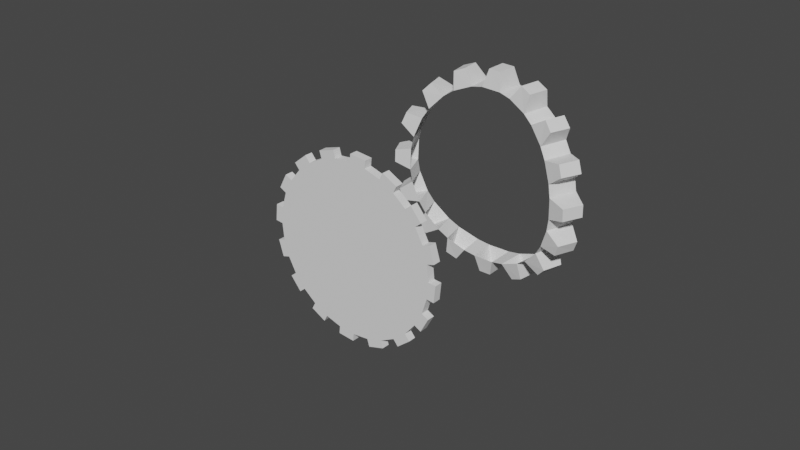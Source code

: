# Source: Zahnrad_def_anim_test.blend  (saved by Blender 3.0.42; exported with 4.5.12 LTS)
import bpy
from mathutils import Matrix  # noqa: F401  (used for matrix-valued properties, if any)

bpy.ops.wm.read_factory_settings(use_empty=True)
scene = bpy.context.scene
scene.name = 'Scene'

# ---- collections
col_collection = bpy.data.collections.new('Collection'); scene.collection.children.link(col_collection)
col_collection_2 = bpy.data.collections.new('Collection 2'); scene.collection.children.link(col_collection_2)

# ---- node groups
ng_auto_smooth = bpy.data.node_groups.new('Auto Smooth', 'GeometryNodeTree')
_s = ng_auto_smooth.interface.new_socket(name='Geometry', in_out='OUTPUT', socket_type='NodeSocketGeometry')
_s = ng_auto_smooth.interface.new_socket(name='Geometry', in_out='INPUT', socket_type='NodeSocketGeometry')
_s = ng_auto_smooth.interface.new_socket(name='Angle', in_out='INPUT', socket_type='NodeSocketFloat')
_s.subtype = 'ANGLE'
_s.min_value = 0.0
_s.max_value = 3.142
ng_auto_smooth.is_modifier = True
_N = ng_auto_smooth.nodes; _L = ng_auto_smooth.links
n0 = _N.new('NodeGroupOutput'); n0.name = 'Group Output'; n0.location = (480, -100)
n1 = _N.new('NodeGroupInput'); n1.name = 'Group Input'; n1.location = (-420, -300)
n2 = _N.new('NodeGroupInput'); n2.name = 'Group Input.001'; n2.location = (-60, -100)
n3 = _N.new('GeometryNodeSetShadeSmooth'); n3.name = 'Set Shade Smooth'; n3.location = (120, -100)
n3.domain = 'EDGE'
n4 = _N.new('GeometryNodeSetShadeSmooth'); n4.name = 'Set Shade Smooth.001'; n4.location = (300, -100)
n5 = _N.new('GeometryNodeInputMeshEdgeAngle'); n5.name = 'Edge Angle'; n5.location = (-420, -220)
n6 = _N.new('GeometryNodeInputEdgeSmooth'); n6.name = 'Is Edge Smooth'; n6.location = (-60, -160)
n7 = _N.new('GeometryNodeInputShadeSmooth'); n7.name = 'Is Face Smooth'; n7.location = (-240, -340)
n8 = _N.new('FunctionNodeBooleanMath'); n8.name = 'Boolean Math'; n8.location = (-60, -220)
n9 = _N.new('FunctionNodeCompare'); n9.name = 'Compare'; n9.location = (-240, -180)
n9.operation = 'LESS_EQUAL'
_L.new(n5.outputs[0], n9.inputs[0])
_L.new(n4.outputs[0], n0.inputs[0])
_L.new(n1.outputs[1], n9.inputs[1])
_L.new(n9.outputs[0], n8.inputs[0])
_L.new(n7.outputs[0], n8.inputs[1])
_L.new(n2.outputs[0], n3.inputs[0])
_L.new(n6.outputs[0], n3.inputs[1])
_L.new(n3.outputs[0], n4.inputs[0])
_L.new(n8.outputs[0], n3.inputs[2])
n0.is_active_output = True

# ---- world
world_world = bpy.data.worlds.new('World'); scene.world = world_world
world_world.use_nodes = True; world_world.node_tree.nodes.clear()
_N = world_world.node_tree.nodes; _L = world_world.node_tree.links
n0 = _N.new('ShaderNodeOutputWorld'); n0.name = 'World Output'; n0.location = (300, 300)
n1 = _N.new('ShaderNodeBackground'); n1.name = 'Background'; n1.location = (10, 300)
n1.inputs[0].default_value = (0.05088, 0.05088, 0.05088, 1.0)
_L.new(n1.outputs[0], n0.inputs[0])
n0.is_active_output = True
world_world.color = (0.05088, 0.05088, 0.05088)
world_world.use_sun_shadow = False
world_world.sun_shadow_jitter_overblur = 0.0

# ---- meshes
me_cylinder = bpy.data.meshes.new('Cylinder')
me_cylinder.from_pydata([(-8.502e-08, 2.588, -2.588), (-8.502e-08, 2.588, 2.588), (0.5048, 2.538, -2.588), (0.5048, 2.538, 2.588), (0.9902, 2.391, -2.588), (0.9902, 2.391, 2.588), (1.438, 2.152, -2.588), (1.438, 2.152, 2.588), (1.83, 1.83, -2.588), (1.83, 1.83, 2.588), (2.152, 1.438, -2.588), (2.152, 1.438, 2.588), (2.391, 0.9902, -2.588), (2.391, 0.9902, 2.588), (2.538, 0.5048, -2.588), (2.538, 0.5048, 2.588), (2.588, -3.103e-07, -2.588), (2.588, -3.103e-07, 2.588), (2.538, -0.5048, -2.588), (2.538, -0.5048, 2.588), (2.391, -0.9902, -2.588), (2.391, -0.9902, 2.588), (2.152, -1.438, -2.588), (2.152, -1.438, 2.588), (1.83, -1.83, -2.588), (1.83, -1.83, 2.588), (1.438, -2.152, -2.588), (1.438, -2.152, 2.588), (0.9902, -2.391, -2.588), (0.9902, -2.391, 2.588), (0.5048, -2.538, -2.588), (0.5048, -2.538, 2.588), (-9.282e-07, -2.588, -2.588), (-9.282e-07, -2.588, 2.588), (-0.5048, -2.538, -2.588), (-0.5048, -2.538, 2.588), (-0.9902, -2.391, -2.588), (-0.9902, -2.391, 2.588), (-1.438, -2.152, -2.588), (-1.438, -2.152, 2.588), (-1.83, -1.83, -2.588), (-1.83, -1.83, 2.588), (-2.152, -1.438, -2.588), (-2.152, -1.438, 2.588), (-2.391, -0.9902, -2.588), (-2.391, -0.9902, 2.588), (-2.538, -0.5048, -2.588), (-2.538, -0.5048, 2.588), (-2.588, 1.993e-06, -2.588), (-2.588, 1.993e-06, 2.588), (-2.538, 0.5048, -2.588), (-2.538, 0.5048, 2.588), (-2.391, 0.9902, -2.588), (-2.391, 0.9902, 2.588), (-2.152, 1.438, -2.588), (-2.152, 1.438, 2.588), (-1.83, 1.83, -2.588), (-1.83, 1.83, 2.588), (-1.438, 2.152, -2.588), (-1.438, 2.152, 2.588), (-0.9902, 2.391, -2.588), (-0.9902, 2.391, 2.588), (-0.5048, 2.538, -2.588), (-0.5048, 2.538, 2.588)], [], [(0, 1, 3, 2), (2, 3, 5, 4), (4, 5, 7, 6), (6, 7, 9, 8), (8, 9, 11, 10), (10, 11, 13, 12), (12, 13, 15, 14), (14, 15, 17, 16), (16, 17, 19, 18), (18, 19, 21, 20), (20, 21, 23, 22), (22, 23, 25, 24), (24, 25, 27, 26), (26, 27, 29, 28), (28, 29, 31, 30), (30, 31, 33, 32), (32, 33, 35, 34), (34, 35, 37, 36), (36, 37, 39, 38), (38, 39, 41, 40), (40, 41, 43, 42), (42, 43, 45, 44), (44, 45, 47, 46), (46, 47, 49, 48), (48, 49, 51, 50), (50, 51, 53, 52), (52, 53, 55, 54), (54, 55, 57, 56), (56, 57, 59, 58), (58, 59, 61, 60), (60, 61, 63, 62), (62, 63, 1, 0)])
me_cylinder.polygons.foreach_set('use_smooth', [True] * 32)
_uv = me_cylinder.uv_layers.new(name='UVMap')
_uv.uv.foreach_set('vector', [1.0, 0.5, 1.0, 1.0, 0.9688, 1.0, 0.9688, 0.5, 0.9688, 0.5, 0.9688, 1.0, 0.9375, 1.0, 0.9375, 0.5, 0.9375, 0.5, 0.9375, 1.0, 0.9062, 1.0, 0.9062, 0.5, 0.9062, 0.5, 0.9062, 1.0, 0.875, 1.0, 0.875, 0.5, 0.875, 0.5, 0.875, 1.0, 0.8438, 1.0, 0.8438, 0.5, 0.8438, 0.5, 0.8438, 1.0, 0.8125, 1.0, 0.8125, 0.5, 0.8125, 0.5, 0.8125, 1.0, 0.7812, 1.0, 0.7812, 0.5, 0.7812, 0.5, 0.7812, 1.0, 0.75, 1.0, 0.75, 0.5, 0.75, 0.5, 0.75, 1.0, 0.7188, 1.0, 0.7188, 0.5, 0.7188, 0.5, 0.7188, 1.0, 0.6875, 1.0, 0.6875, 0.5, 0.6875, 0.5, 0.6875, 1.0, 0.6562, 1.0, 0.6562, 0.5, 0.6562, 0.5, 0.6562, 1.0, 0.625, 1.0, 0.625, 0.5, 0.625, 0.5, 0.625, 1.0, 0.5938, 1.0, 0.5938, 0.5, 0.5938, 0.5, 0.5938, 1.0, 0.5625, 1.0, 0.5625, 0.5, 0.5625, 0.5, 0.5625, 1.0, 0.5312, 1.0, 0.5312, 0.5, 0.5312, 0.5, 0.5312, 1.0, 0.5, 1.0, 0.5, 0.5, 0.5, 0.5, 0.5, 1.0, 0.4688, 1.0, 0.4688, 0.5, 0.4688, 0.5, 0.4688, 1.0, 0.4375, 1.0, 0.4375, 0.5, 0.4375, 0.5, 0.4375, 1.0, 0.4062, 1.0, 0.4062, 0.5, 0.4062, 0.5, 0.4062, 1.0, 0.375, 1.0, 0.375, 0.5, 0.375, 0.5, 0.375, 1.0, 0.3438, 1.0, 0.3438, 0.5, 0.3438, 0.5, 0.3438, 1.0, 0.3125, 1.0, 0.3125, 0.5, 0.3125, 0.5, 0.3125, 1.0, 0.2812, 1.0, 0.2812, 0.5, 0.2812, 0.5, 0.2812, 1.0, 0.25, 1.0, 0.25, 0.5, 0.25, 0.5, 0.25, 1.0, 0.2188, 1.0, 0.2188, 0.5, 0.2188, 0.5, 0.2188, 1.0, 0.1875, 1.0, 0.1875, 0.5, 0.1875, 0.5, 0.1875, 1.0, 0.1562, 1.0, 0.1562, 0.5, 0.1562, 0.5, 0.1562, 1.0, 0.125, 1.0, 0.125, 0.5, 0.125, 0.5, 0.125, 1.0, 0.09375, 1.0, 0.09375, 0.5, 0.09375, 0.5, 0.09375, 1.0, 0.0625, 1.0, 0.0625, 0.5, 0.0625, 0.5, 0.0625, 1.0, 0.03125, 1.0, 0.03125, 0.5, 0.03125, 0.5, 0.03125, 1.0, 0.0, 1.0, 0.0, 0.5])
me_cylinder.use_remesh_fix_poles = True
me_cylinder.use_remesh_preserve_attributes = False
me_cylinder.use_mirror_vertex_groups = False
me_cylinder.update()
me_circle = bpy.data.meshes.new('Circle')
me_circle.from_pydata([(-1.299e-08, -0.004197, 0.9106), (-0.1777, -0.004197, 0.8931), (-0.3485, -0.004197, 0.8413), (-0.5059, -0.004197, 0.7571), (-0.6439, -0.004197, 0.6439), (-0.7571, -0.004197, 0.5059), (-0.8413, -0.004197, 0.3485), (-0.8931, -0.004197, 0.1776), (-0.8931, -0.004197, -0.1777), (-0.8413, -0.004197, -0.3485), (-0.7571, -0.004197, -0.5059), (-0.6439, -0.004197, -0.6439), (-0.5059, -0.004197, -0.7571), (-0.3485, -0.004197, -0.8413), (-0.1776, -0.004197, -0.8931), (2.837e-07, -0.004197, -0.9106), (0.1777, -0.004197, -0.8931), (0.3485, -0.004197, -0.8413), (0.6439, -0.004197, -0.6439), (0.7571, -0.004197, -0.5059), (0.8931, -0.004197, 0.1777), (0.8413, -0.004197, 0.3485), (0.7571, -0.004197, 0.5059), (0.6439, -0.004197, 0.6439), (0.5059, -0.004197, 0.7571), (0.3485, -0.004197, 0.8413), (0.1776, -0.004197, 0.8931), (-0.1777, -0.0897, 0.8931), (-1.299e-08, -0.0897, 0.9106), (-0.3485, -0.0897, 0.8413), (-0.5059, -0.0897, 0.7571), (-0.6439, -0.0897, 0.6439), (-0.7571, -0.0897, 0.5059), (-0.8413, -0.0897, 0.3485), (-0.8931, -0.0897, 0.1776), (-0.9106, -0.0897, -1.852e-07), (-0.6439, -0.0897, -0.6439), (-0.5059, -0.0897, -0.7571), (-0.3485, -0.0897, -0.8413), (0.5059, -0.004197, -0.7571), (0.3485, -0.0897, -0.8413), (0.5059, -0.0897, -0.7571), (0.6439, -0.0897, -0.6439), (-0.9106, -0.004197, -1.852e-07), (0.8931, -0.0897, 0.1777), (0.8413, -0.0897, 0.3485), (0.7571, -0.0897, 0.5059), (0.6439, -0.0897, 0.6439), (0.5059, -0.0897, 0.7571), (0.3485, -0.0897, 0.8413), (0.1776, -0.0897, 0.8931), (-0.3719, -0.004197, 0.9185), (-0.2011, -0.004197, 0.9703), (-0.6951, -0.004197, 0.7063), (-0.5571, -0.004197, 0.8195), (-0.9125, -0.004197, 0.3865), (-0.8283, -0.004197, 0.5439), (-0.9909, -0.004197, 0.00791), (-0.9734, -0.004197, 0.1856), (-0.9185, -0.004197, -0.3719), (-0.9703, -0.004197, -0.2011), (-0.7063, -0.004197, -0.6951), (-0.8195, -0.004197, -0.5571), (-0.3865, -0.004197, -0.9125), (-0.5439, -0.004197, -0.8283), (-0.00791, -0.004197, -0.9909), (-0.1856, -0.004197, -0.9734), (0.3719, -0.004197, -0.9185), (0.2011, -0.004197, -0.9703), (0.6951, -0.004197, -0.7063), (0.5571, -0.004197, -0.8195), (0.9125, -0.004197, -0.3865), (0.8283, -0.004197, -0.5439), (0.9909, -0.004197, -0.00791), (0.9734, -0.004197, -0.1856), (0.9185, -0.004197, 0.3719), (0.9703, -0.004197, 0.2011), (0.7063, -0.004197, 0.6951), (0.8195, -0.004197, 0.5571), (0.3865, -0.004197, 0.9125), (0.5439, -0.004197, 0.8283), (0.007911, -0.004197, 0.9909), (0.1856, -0.004197, 0.9734), (-0.3719, -0.0897, 0.9185), (-0.2011, -0.0897, 0.9703), (-0.6951, -0.0897, 0.7063), (-0.5571, -0.0897, 0.8195), (-0.9125, -0.0897, 0.3865), (-0.8283, -0.0897, 0.5439), (-0.9909, -0.0897, 0.00791), (-0.9734, -0.0897, 0.1856), (-0.9185, -0.0897, -0.3719), (-0.9703, -0.0897, -0.2011), (-0.7063, -0.0897, -0.6951), (-0.8195, -0.0897, -0.5571), (-0.3865, -0.0897, -0.9125), (-0.5439, -0.0897, -0.8283), (-0.00791, -0.0897, -0.9909), (-0.1856, -0.0897, -0.9734), (0.3719, -0.0897, -0.9185), (0.2011, -0.0897, -0.9703), (0.6951, -0.0897, -0.7063), (0.5571, -0.0897, -0.8195), (0.9125, -0.0897, -0.3865), (0.8283, -0.0897, -0.5439), (0.9909, -0.0897, -0.00791), (0.9734, -0.0897, -0.1856), (0.9185, -0.0897, 0.3719), (0.9703, -0.0897, 0.2011), (0.7063, -0.0897, 0.6951), (0.8195, -0.0897, 0.5571), (0.3865, -0.0897, 0.9125), (0.5439, -0.0897, 0.8283), (0.007911, -0.0897, 0.9909), (0.1856, -0.0897, 0.9734), (-5.96e-08, -0.0897, 2.201e-07), (-0.1777, -0.0897, -0.8931), (-1.299e-08, -0.0897, -0.9106), (-0.7571, -0.0897, -0.5059), (-0.8413, -0.0897, -0.3485), (-0.8931, -0.0897, -0.1776), (0.9106, -0.0897, 1.863e-07), (0.8931, -0.0897, -0.1776), (0.8413, -0.0897, -0.3485), (0.7571, -0.0897, -0.5059), (0.1776, -0.0897, -0.8931), (-5.96e-08, -0.004197, 2.201e-07), (0.9106, -0.004197, 1.863e-07), (0.8931, -0.004197, -0.1776), (0.8413, -0.004197, -0.3485), (-5.96e-08, -0.04695, 2.201e-07), (0.3485, -0.04695, -0.8413), (-0.8413, -0.04695, 0.3485), (-0.7571, -0.04695, 0.5059), (0.6439, -0.04695, -0.6439), (-0.8931, -0.04695, 0.1776), (0.8931, -0.04695, 0.1777), (-0.6439, -0.04695, -0.6439), (0.8413, -0.04695, 0.3485), (-0.5059, -0.04695, -0.7571), (0.7571, -0.04695, 0.5059), (-0.3485, -0.04695, -0.8413), (-0.1777, -0.04695, 0.8931), (-1.299e-08, -0.04695, 0.9106), (0.6439, -0.04695, 0.6439), (-0.3485, -0.04695, 0.8413), (0.5059, -0.04695, 0.7571), (-0.5059, -0.04695, 0.7571), (0.3485, -0.04695, 0.8413), (-0.6439, -0.04695, 0.6439), (0.1776, -0.04695, 0.8931), (0.5571, -0.04695, -0.8195), (0.3719, -0.04695, -0.9185), (-0.9125, -0.04695, 0.3865), (-0.8283, -0.04695, 0.5439), (0.6951, -0.04695, -0.7063), (-0.9734, -0.04695, 0.1856), (0.8283, -0.04695, -0.5439), (-0.9909, -0.04695, 0.00791), (0.9125, -0.04695, -0.3865), (-0.9703, -0.04695, -0.2011), (0.9734, -0.04695, -0.1856), (-0.9185, -0.04695, -0.3719), (0.9909, -0.04695, -0.00791), (-0.8195, -0.04695, -0.5571), (0.9703, -0.04695, 0.2011), (-0.7063, -0.04695, -0.6951), (0.9185, -0.04695, 0.3719), (-0.5439, -0.04695, -0.8283), (0.8195, -0.04695, 0.5571), (-0.3865, -0.04695, -0.9125), (-0.2011, -0.04695, 0.9703), (0.007911, -0.04695, 0.9909), (0.7063, -0.04695, 0.6951), (-0.1856, -0.04695, -0.9734), (-0.3719, -0.04695, 0.9185), (0.5439, -0.04695, 0.8283), (-0.00791, -0.04695, -0.9909), (-0.5571, -0.04695, 0.8195), (0.3865, -0.04695, 0.9125), (0.2011, -0.04695, -0.9703), (-0.6951, -0.04695, 0.7063), (0.1856, -0.04695, 0.9734), (0.7571, -0.04695, -0.5059), (-0.8931, -0.04695, -0.1776), (-0.8413, -0.04695, -0.3485), (-0.7571, -0.04695, -0.5059), (-0.1777, -0.04695, -0.8931), (1.354e-07, -0.04695, -0.9106), (0.1776, -0.04695, -0.8931), (0.5059, -0.04695, -0.7571), (-0.9106, -0.04695, -1.852e-07), (0.8413, -0.04695, -0.3485), (0.8931, -0.04695, -0.1776), (0.9106, -0.04695, 1.863e-07), (0.08882, -0.004197, 0.9019), (0.08882, -0.0897, 0.9019), (0.09673, -0.004197, 0.9822), (0.09673, -0.0897, 0.9822), (0.09673, -0.04695, 0.9822), (0.4272, -0.004197, 0.7992), (0.4272, -0.0897, 0.7992), (0.4652, -0.004197, 0.8704), (0.4652, -0.0897, 0.8704), (0.4652, -0.04695, 0.8704), (0.7005, -0.004197, 0.5749), (0.7005, -0.0897, 0.5749), (0.7629, -0.004197, 0.6261), (0.7629, -0.0897, 0.6261), (0.7629, -0.04695, 0.6261), (0.8672, -0.004197, 0.2631), (0.8672, -0.0897, 0.2631), (0.9444, -0.004197, 0.2865), (0.9444, -0.0897, 0.2865), (0.9444, -0.04695, 0.2865), (0.9019, -0.004197, -0.08882), (0.9822, -0.004197, -0.09674), (0.9822, -0.0897, -0.09674), (0.9019, -0.0897, -0.08882), (0.9822, -0.04695, -0.09674), (0.8704, -0.004197, -0.4652), (0.8704, -0.0897, -0.4652), (0.7992, -0.0897, -0.4272), (0.7992, -0.004197, -0.4272), (0.8704, -0.04695, -0.4652), (0.5749, -0.0897, -0.7005), (0.6261, -0.004197, -0.7629), (0.6261, -0.0897, -0.7629), (0.5749, -0.004197, -0.7005), (0.6261, -0.04695, -0.7629), (0.2631, -0.004197, -0.8672), (0.2865, -0.004197, -0.9444), (0.2865, -0.0897, -0.9444), (0.2631, -0.0897, -0.8672), (0.2865, -0.04695, -0.9444), (-0.08882, -0.004197, -0.9019), (-0.09674, -0.004197, -0.9822), (-0.09674, -0.0897, -0.9822), (-0.08883, -0.0897, -0.9019), (-0.09674, -0.04695, -0.9822), (-0.4272, -0.004197, -0.7992), (-0.4272, -0.0897, -0.7992), (-0.4652, -0.004197, -0.8704), (-0.4652, -0.0897, -0.8704), (-0.4652, -0.04695, -0.8704), (-0.7005, -0.004197, -0.5749), (-0.7629, -0.004197, -0.6261), (-0.7629, -0.0897, -0.6261), (-0.7005, -0.0897, -0.5749), (-0.7629, -0.04695, -0.6261), (-0.8672, -0.004197, -0.2631), (-0.9444, -0.004197, -0.2865), (-0.9444, -0.0897, -0.2865), (-0.8672, -0.0897, -0.2631), (-0.9444, -0.04695, -0.2865), (-0.9019, -0.0897, 0.08882), (-0.9822, -0.004197, 0.09674), (-0.9822, -0.0897, 0.09674), (-0.9019, -0.004197, 0.08882), (-0.9822, -0.04695, 0.09674), (-0.7992, -0.004197, 0.4272), (-0.7992, -0.0897, 0.4272), (-0.8704, -0.004197, 0.4652), (-0.8704, -0.0897, 0.4652), (-0.8704, -0.04695, 0.4652), (-0.5749, -0.004197, 0.7005), (-0.5749, -0.0897, 0.7005), (-0.6261, -0.004197, 0.7629), (-0.6261, -0.0897, 0.7629), (-0.6261, -0.04695, 0.7629), (-0.2631, -0.004197, 0.8672), (-0.2631, -0.0897, 0.8672), (-0.2865, -0.004197, 0.9444), (-0.2865, -0.0897, 0.9444), (-0.2865, -0.04695, 0.9444)], [(130, 126), (115, 130)], [(34, 255, 35, 115), (33, 34, 115), (131, 190, 41, 40), (141, 38, 95, 170), (140, 22, 78, 169), (132, 135, 34, 33), (134, 183, 124, 42), (265, 4, 53, 267), (200, 25, 79, 202), (191, 184, 120, 35), (192, 193, 122, 123), (218, 122, 106, 217), (139, 12, 64, 168), (185, 186, 118, 119), (194, 136, 44, 121), (138, 45, 107, 167), (270, 2, 51, 272), (137, 139, 37, 36), (138, 140, 46, 45), (205, 23, 77, 207), (143, 142, 27, 28), (222, 124, 104, 221), (141, 187, 116, 38), (137, 36, 93, 166), (144, 146, 48, 47), (136, 20, 76, 165), (145, 147, 30, 29), (210, 21, 75, 212), (188, 189, 125, 117), (225, 41, 102, 227), (148, 150, 50, 49), (186, 10, 62, 164), (149, 133, 32, 31), (194, 121, 105, 163), (264, 153, 87, 263), (229, 155, 101, 227), (259, 158, 89, 257), (224, 159, 103, 221), (254, 162, 91, 252), (219, 163, 105, 217), (249, 166, 93, 247), (214, 167, 107, 213), (244, 170, 95, 243), (209, 173, 109, 208), (274, 175, 83, 273), (239, 177, 97, 237), (204, 179, 111, 203), (269, 181, 85, 268), (234, 152, 99, 232), (199, 172, 113, 198), (211, 44, 108, 213), (195, 0, 81, 197), (260, 6, 55, 262), (142, 1, 52, 171), (143, 28, 113, 172), (206, 46, 110, 208), (271, 27, 84, 273), (258, 43, 57, 256), (144, 47, 109, 173), (187, 14, 66, 174), (201, 48, 112, 203), (266, 30, 86, 268), (250, 9, 59, 251), (145, 29, 83, 175), (146, 24, 80, 176), (196, 50, 114, 198), (261, 32, 88, 263), (245, 11, 61, 246), (188, 117, 97, 177), (190, 39, 70, 151), (147, 3, 54, 178), (131, 40, 99, 152), (255, 34, 90, 257), (240, 13, 63, 242), (148, 49, 111, 179), (132, 33, 87, 153), (189, 16, 68, 180), (133, 5, 56, 154), (253, 120, 92, 252), (235, 15, 65, 236), (149, 31, 85, 181), (134, 42, 101, 155), (150, 26, 82, 182), (135, 7, 58, 156), (248, 118, 94, 247), (230, 17, 67, 231), (183, 19, 72, 157), (191, 35, 89, 158), (241, 37, 96, 243), (228, 18, 69, 226), (192, 123, 103, 159), (184, 8, 60, 160), (238, 116, 98, 237), (223, 129, 71, 220), (193, 128, 74, 161), (185, 119, 91, 162), (233, 125, 100, 232), (215, 127, 73, 216), (32, 261, 33, 115), (31, 32, 115), (30, 266, 31, 115), (29, 30, 115), (27, 271, 29, 115), (28, 27, 115), (50, 196, 28, 115), (49, 50, 115), (48, 201, 49, 115), (47, 48, 115), (46, 206, 47, 115), (45, 46, 115), (44, 211, 45, 115), (121, 44, 115), (120, 35, 115), (119, 253, 120, 115), (118, 119, 115), (36, 248, 118, 115), (37, 36, 115), (38, 241, 37, 115), (116, 38, 115), (117, 238, 116, 115), (125, 117, 115), (40, 233, 125, 115), (41, 40, 115), (42, 225, 41, 115), (124, 42, 115), (123, 222, 124, 115), (122, 123, 115), (121, 218, 122, 115), (7, 258, 43, 126), (6, 7, 126), (5, 260, 6, 126), (4, 5, 126), (3, 265, 4, 126), (2, 3, 126), (1, 270, 2, 126), (0, 1, 126), (26, 195, 0, 126), (25, 26, 126), (24, 200, 25, 126), (23, 24, 126), (22, 205, 23, 126), (21, 22, 126), (20, 210, 21, 126), (127, 20, 126), (8, 43, 126), (9, 250, 8, 126), (10, 9, 126), (11, 245, 10, 126), (12, 11, 126), (13, 240, 12, 126), (14, 13, 126), (15, 235, 14, 126), (16, 15, 126), (17, 230, 16, 126), (39, 17, 126), (18, 228, 39, 126), (19, 18, 126), (129, 223, 19, 126), (128, 129, 126), (127, 215, 128, 126), (9, 185, 162, 59), (122, 193, 161, 106), (120, 184, 160, 92), (129, 192, 159, 71), (43, 191, 158, 57), (124, 183, 157, 104), (34, 135, 156, 90), (50, 150, 182, 114), (18, 134, 155, 69), (4, 149, 181, 53), (32, 133, 154, 88), (125, 189, 180, 100), (6, 132, 153, 55), (25, 148, 179, 79), (17, 131, 152, 67), (30, 147, 178, 86), (41, 190, 151, 102), (15, 188, 177, 65), (48, 146, 176, 112), (2, 145, 175, 51), (116, 187, 174, 98), (23, 144, 173, 77), (0, 143, 172, 81), (27, 142, 171, 84), (197, 81, 172, 199), (231, 67, 152, 234), (267, 53, 181, 269), (202, 79, 179, 204), (236, 65, 177, 239), (272, 51, 175, 274), (207, 77, 173, 209), (242, 63, 170, 244), (212, 75, 167, 214), (246, 61, 166, 249), (216, 73, 163, 219), (251, 59, 162, 254), (220, 71, 159, 224), (256, 57, 158, 259), (226, 69, 155, 229), (262, 55, 153, 264), (127, 194, 163, 73), (4, 5, 133, 149), (118, 186, 164, 94), (25, 26, 150, 148), (15, 16, 189, 188), (2, 3, 147, 145), (44, 136, 165, 108), (23, 24, 146, 144), (11, 137, 166, 61), (13, 14, 187, 141), (0, 1, 142, 143), (21, 22, 140, 138), (11, 12, 139, 137), (21, 138, 167, 75), (127, 20, 136, 194), (9, 10, 186, 185), (37, 139, 168, 96), (129, 128, 193, 192), (43, 8, 184, 191), (18, 19, 183, 134), (6, 7, 135, 132), (46, 140, 169, 110), (13, 141, 170, 63), (17, 39, 190, 131), (82, 197, 199, 182), (28, 196, 198, 113), (26, 195, 197, 82), (182, 199, 198, 114), (80, 202, 204, 176), (49, 201, 203, 111), (176, 204, 203, 112), (24, 200, 202, 80), (78, 207, 209, 169), (47, 206, 208, 109), (169, 209, 208, 110), (22, 205, 207, 78), (76, 212, 214, 165), (45, 211, 213, 107), (165, 214, 213, 108), (20, 210, 212, 76), (74, 216, 219, 161), (128, 215, 216, 74), (161, 219, 217, 106), (121, 218, 217, 105), (72, 220, 224, 157), (19, 223, 220, 72), (157, 224, 221, 104), (123, 222, 221, 103), (70, 226, 229, 151), (39, 228, 226, 70), (151, 229, 227, 102), (42, 225, 227, 101), (68, 231, 234, 180), (40, 233, 232, 99), (16, 230, 231, 68), (180, 234, 232, 100), (66, 236, 239, 174), (117, 238, 237, 97), (14, 235, 236, 66), (174, 239, 237, 98), (64, 242, 244, 168), (38, 241, 243, 95), (12, 240, 242, 64), (168, 244, 243, 96), (62, 246, 249, 164), (36, 248, 247, 93), (10, 245, 246, 62), (164, 249, 247, 94), (60, 251, 254, 160), (119, 253, 252, 91), (8, 250, 251, 60), (160, 254, 252, 92), (58, 256, 259, 156), (35, 255, 257, 89), (7, 258, 256, 58), (156, 259, 257, 90), (56, 262, 264, 154), (33, 261, 263, 87), (5, 260, 262, 56), (154, 264, 263, 88), (54, 267, 269, 178), (31, 266, 268, 85), (178, 269, 268, 86), (3, 265, 267, 54), (52, 272, 274, 171), (29, 271, 273, 83), (171, 274, 273, 84), (1, 270, 272, 52)])
me_circle.polygons.foreach_set('use_smooth', [True] * 288)
_uv = me_circle.uv_layers.new(name='UVMap')
_uv.uv.foreach_set('vector', [0.0, 0.0, 0.0, 0.0, 0.0, 0.0, 0.0, 0.0, 0.0, 0.0, 0.0, 0.0, 0.0, 0.0, 0.0, 0.0, 0.0, 0.0, 0.0, 0.0, 0.0, 0.0, 0.0, 0.0, 0.0, 0.0, 0.0, 0.0, 0.0, 0.0, 0.0, 0.0, 0.0, 0.0, 0.0, 0.0, 0.0, 0.0, 0.0, 0.0, 0.0, 0.0, 0.0, 0.0, 0.0, 0.0, 0.0, 0.0, 0.0, 0.0, 0.0, 0.0, 0.0, 0.0, 0.0, 0.0, 0.0, 0.0, 0.0, 0.0, 0.0, 0.0, 0.0, 0.0, 0.0, 0.0, 0.0, 0.0, 0.0, 0.0, 0.0, 0.0, 0.0, 0.0, 0.0, 0.0, 0.0, 0.0, 0.0, 0.0, 0.0, 0.0, 0.0, 0.0, 0.0, 0.0, 0.0, 0.0, 0.0, 0.0, 0.0, 0.0, 0.0, 0.0, 0.0, 0.0, 0.0, 0.0, 0.0, 0.0, 0.0, 0.0, 0.0, 0.0, 0.0, 0.0, 0.0, 0.0, 0.0, 0.0, 0.0, 0.0, 0.0, 0.0, 0.0, 0.0, 0.0, 0.0, 0.0, 0.0, 0.0, 0.0, 0.0, 0.0, 0.0, 0.0, 0.0, 0.0, 0.0, 0.0, 0.0, 0.0, 0.0, 0.0, 0.0, 0.0, 0.0, 0.0, 0.0, 0.0, 0.0, 0.0, 0.0, 0.0, 0.0, 0.0, 0.0, 0.0, 0.0, 0.0, 0.0, 0.0, 0.0, 0.0, 0.0, 0.0, 0.0, 0.0, 0.0, 0.0, 0.0, 0.0, 0.0, 0.0, 0.0, 0.0, 0.0, 0.0, 0.0, 0.0, 0.0, 0.0, 0.0, 0.0, 0.0, 0.0, 0.0, 0.0, 0.0, 0.0, 0.0, 0.0, 0.0, 0.0, 0.0, 0.0, 0.0, 0.0, 0.0, 0.0, 0.0, 0.0, 0.0, 0.0, 0.0, 0.0, 0.0, 0.0, 0.0, 0.0, 0.0, 0.0, 0.0, 0.0, 0.0, 0.0, 0.0, 0.0, 0.0, 0.0, 0.0, 0.0, 0.0, 0.0, 0.0, 0.0, 0.0, 0.0, 0.0, 0.0, 0.0, 0.0, 0.0, 0.0, 0.0, 0.0, 0.0, 0.0, 0.0, 0.0, 0.0, 0.0, 0.0, 0.0, 0.0, 0.0, 0.0, 0.0, 0.0, 0.0, 0.0, 0.0, 0.0, 0.0, 0.0, 0.0, 0.0, 0.0, 0.0, 0.0, 0.0, 0.0, 0.0, 0.0, 0.0, 0.0, 0.0, 0.0, 0.0, 0.0, 0.0, 0.0, 0.0, 0.0, 0.0, 0.0, 0.0, 0.0, 0.0, 0.0, 0.0, 0.0, 0.0, 0.0, 0.0, 0.0, 0.0, 0.0, 0.0, 0.0, 0.0, 0.0, 0.0, 0.0, 0.0, 0.0, 0.0, 0.0, 0.0, 0.0, 0.0, 0.0, 0.0, 0.0, 0.0, 0.0, 0.0, 0.0, 0.0, 0.0, 0.0, 0.0, 0.0, 0.0, 0.0, 0.0, 0.0, 0.0, 0.0, 0.0, 0.0, 0.0, 0.0, 0.0, 0.0, 0.0, 0.0, 0.0, 0.0, 0.0, 0.0, 0.0, 0.0, 0.0, 0.0, 0.0, 0.0, 0.0, 0.0, 0.0, 0.0, 0.0, 0.0, 0.0, 0.0, 0.0, 0.0, 0.0, 0.0, 0.0, 0.0, 0.0, 0.0, 0.0, 0.0, 0.0, 0.0, 0.0, 0.0, 0.0, 0.0, 0.0, 0.0, 0.0, 0.0, 0.0, 0.0, 0.0, 0.0, 0.0, 0.0, 0.0, 0.0, 0.0, 0.0, 0.0, 0.0, 0.0, 0.0, 0.0, 0.0, 0.0, 0.0, 0.0, 0.0, 0.0, 0.0, 0.0, 0.0, 0.0, 0.0, 0.0, 0.0, 0.0, 0.0, 0.0, 0.0, 0.0, 0.0, 0.0, 0.0, 0.0, 0.0, 0.0, 0.0, 0.0, 0.0, 0.0, 0.0, 0.0, 0.0, 0.0, 0.0, 0.0, 0.0, 0.0, 0.0, 0.0, 0.0, 0.0, 0.0, 0.0, 0.0, 0.0, 0.0, 0.0, 0.0, 0.0, 0.0, 0.0, 0.0, 0.0, 0.0, 0.0, 0.0, 0.0, 0.0, 0.0, 0.0, 0.0, 0.0, 0.0, 0.0, 0.0, 0.0, 0.0, 0.0, 0.0, 0.0, 0.0, 0.0, 0.0, 0.0, 0.0, 0.0, 0.0, 0.0, 0.0, 0.0, 0.0, 0.0, 0.0, 0.0, 0.0, 0.0, 0.0, 0.0, 0.0, 0.0, 0.0, 0.0, 0.0, 0.0, 0.0, 0.0, 0.0, 0.0, 0.0, 0.0, 0.0, 0.0, 0.0, 0.0, 0.0, 0.0, 0.0, 0.0, 0.0, 0.0, 0.0, 0.0, 0.0, 0.0, 0.0, 0.0, 0.0, 0.0, 0.0, 0.0, 0.0, 0.0, 0.0, 0.0, 0.0, 0.0, 0.0, 0.0, 0.0, 0.0, 0.0, 0.0, 0.0, 0.0, 0.0, 0.0, 0.0, 0.0, 0.0, 0.0, 0.0, 0.0, 0.0, 0.0, 0.0, 0.0, 0.0, 0.0, 0.0, 0.0, 0.0, 0.0, 0.0, 0.0, 0.0, 0.0, 0.0, 0.0, 0.0, 0.0, 0.0, 0.0, 0.0, 0.0, 0.0, 0.0, 0.0, 0.0, 0.0, 0.0, 0.0, 0.0, 0.0, 0.0, 0.0, 0.0, 0.0, 0.0, 0.0, 0.0, 0.0, 0.0, 0.0, 0.0, 0.0, 0.0, 0.0, 0.0, 0.0, 0.0, 0.0, 0.0, 0.0, 0.0, 0.0, 0.0, 0.0, 0.0, 0.0, 0.0, 0.0, 0.0, 0.0, 0.0, 0.0, 0.0, 0.0, 0.0, 0.0, 0.0, 0.0, 0.0, 0.0, 0.0, 0.0, 0.0, 0.0, 0.0, 0.0, 0.0, 0.0, 0.0, 0.0, 0.0, 0.0, 0.0, 0.0, 0.0, 0.0, 0.0, 0.0, 0.0, 0.0, 0.0, 0.0, 0.0, 0.0, 0.0, 0.0, 0.0, 0.0, 0.0, 0.0, 0.0, 0.0, 0.0, 0.0, 0.0, 0.0, 0.0, 0.0, 0.0, 0.0, 0.0, 0.0, 0.0, 0.0, 0.0, 0.0, 0.0, 0.0, 0.0, 0.0, 0.0, 0.0, 0.0, 0.0, 0.0, 0.0, 0.0, 0.0, 0.0, 0.0, 0.0, 0.0, 0.0, 0.0, 0.0, 0.0, 0.0, 0.0, 0.0, 0.0, 0.0, 0.0, 0.0, 0.0, 0.0, 0.0, 0.0, 0.0, 0.0, 0.0, 0.0, 0.0, 0.0, 0.0, 0.0, 0.0, 0.0, 0.0, 0.0, 0.0, 0.0, 0.0, 0.0, 0.0, 0.0, 0.0, 0.0, 0.0, 0.0, 0.0, 0.0, 0.0, 0.0, 0.0, 0.0, 0.0, 0.0, 0.0, 0.0, 0.0, 0.0, 0.0, 0.0, 0.0, 0.0, 0.0, 0.0, 0.0, 0.0, 0.0, 0.0, 0.0, 0.0, 0.0, 0.0, 0.0, 0.0, 0.0, 0.0, 0.0, 0.0, 0.0, 0.0, 0.0, 0.0, 0.0, 0.0, 0.0, 0.0, 0.0, 0.0, 0.0, 0.0, 0.0, 0.0, 0.0, 0.0, 0.0, 0.0, 0.0, 0.0, 0.0, 0.0, 0.0, 0.0, 0.0, 0.0, 0.0, 0.0, 0.0, 0.0, 0.0, 0.0, 0.0, 0.0, 0.0, 0.0, 0.0, 0.0, 0.0, 0.0, 0.0, 0.0, 0.0, 0.0, 0.0, 0.0, 0.0, 0.0, 0.0, 0.0, 0.0, 0.0, 0.0, 0.0, 0.0, 0.0, 0.0, 0.0, 0.0, 0.0, 0.0, 0.0, 0.0, 0.0, 0.0, 0.0, 0.0, 0.0, 0.0, 0.0, 0.0, 0.0, 0.0, 0.0, 0.0, 0.0, 0.0, 0.0, 0.0, 0.0, 0.0, 0.0, 0.0, 0.0, 0.0, 0.0, 0.0, 0.0, 0.0, 0.0, 0.0, 0.0, 0.0, 0.0, 0.0, 0.0, 0.0, 0.0, 0.0, 0.0, 0.0, 0.0, 0.0, 0.0, 0.0, 0.0, 0.0, 0.0, 0.0, 0.0, 0.0, 0.0, 0.0, 0.0, 0.0, 0.0, 0.0, 0.0, 0.0, 0.0, 0.0, 0.0, 0.0, 0.0, 0.0, 0.0, 0.0, 0.0, 0.0, 0.0, 0.0, 0.0, 0.0, 0.0, 0.0, 0.0, 0.0, 0.0, 0.0, 0.0, 0.0, 0.0, 0.0, 0.0, 0.0, 0.0, 0.0, 0.0, 0.0, 0.0, 0.0, 0.0, 0.0, 0.0, 0.0, 0.0, 0.0, 0.0, 0.0, 0.0, 0.0, 0.0, 0.0, 0.0, 0.0, 0.0, 0.0, 0.0, 0.0, 0.0, 0.0, 0.0, 0.0, 0.0, 0.0, 0.0, 0.0, 0.0, 0.0, 0.0, 0.0, 0.0, 0.0, 0.0, 0.0, 0.0, 0.0, 0.0, 0.0, 0.0, 0.0, 0.0, 0.0, 0.0, 0.0, 0.0, 0.0, 0.0, 0.0, 0.0, 0.0, 0.0, 0.0, 0.0, 0.0, 0.0, 0.0, 0.0, 0.0, 0.0, 0.0, 0.0, 0.0, 0.0, 0.0, 0.0, 0.0, 0.0, 0.0, 0.0, 0.0, 0.0, 0.0, 0.0, 0.0, 0.0, 0.0, 0.0, 0.0, 0.0, 0.0, 0.0, 0.0, 0.0, 0.0, 0.0, 0.0, 0.0, 0.0, 0.0, 0.0, 0.0, 0.0, 0.0, 0.0, 0.0, 0.0, 0.0, 0.0, 0.0, 0.0, 0.0, 0.0, 0.0, 0.0, 0.0, 0.0, 0.0, 0.0, 0.0, 0.0, 0.0, 0.0, 0.0, 0.0, 0.0, 0.0, 0.0, 0.0, 0.0, 0.0, 0.0, 0.0, 0.0, 0.0, 0.0, 0.0, 0.0, 0.0, 0.0, 0.0, 0.0, 0.0, 0.0, 0.0, 0.0, 0.0, 0.0, 0.0, 0.0, 0.0, 0.0, 0.0, 0.0, 0.0, 0.0, 0.0, 0.0, 0.0, 0.0, 0.0, 0.0, 0.0, 0.0, 0.0, 0.0, 0.0, 0.0, 0.0, 0.0, 0.0, 0.0, 0.0, 0.0, 0.0, 0.0, 0.0, 0.0, 0.0, 0.0, 0.0, 0.0, 0.0, 0.0, 0.0, 0.0, 0.0, 0.0, 0.0, 0.0, 0.0, 0.0, 0.0, 0.0, 0.0, 0.0, 0.0, 0.0, 0.0, 0.0, 0.0, 0.0, 0.0, 0.0, 0.0, 0.0, 0.0, 0.0, 0.0, 0.0, 0.0, 0.0, 0.0, 0.0, 0.0, 0.0, 0.0, 0.0, 0.0, 0.0, 0.0, 0.0, 0.0, 0.0, 0.0, 0.0, 0.0, 0.0, 0.0, 0.0, 0.0, 0.0, 0.0, 0.0, 0.0, 0.0, 0.0, 0.0, 0.0, 0.0, 0.0, 0.0, 0.0, 0.0, 0.0, 0.0, 0.0, 0.0, 0.0, 0.0, 0.0, 0.0, 0.0, 0.0, 0.0, 0.0, 0.0, 0.0, 0.0, 0.0, 0.0, 0.0, 0.0, 0.0, 0.0, 0.0, 0.0, 0.0, 0.0, 0.0, 0.0, 0.0, 0.0, 0.0, 0.0, 0.0, 0.0, 0.0, 0.0, 0.0, 0.0, 0.0, 0.0, 0.0, 0.0, 0.0, 0.0, 0.0, 0.0, 0.0, 0.0, 0.0, 0.0, 0.0, 0.0, 0.0, 0.0, 0.0, 0.0, 0.0, 0.0, 0.0, 0.0, 0.0, 0.0, 0.0, 0.0, 0.0, 0.0, 0.0, 0.0, 0.0, 0.0, 0.0, 0.0, 0.0, 0.0, 0.0, 0.0, 0.0, 0.0, 0.0, 0.0, 0.0, 0.0, 0.0, 0.0, 0.0, 0.0, 0.0, 0.0, 0.0, 0.0, 0.0, 0.0, 0.0, 0.0, 0.0, 0.0, 0.0, 0.0, 0.0, 0.0, 0.0, 0.0, 0.0, 0.0, 0.0, 0.0, 0.0, 0.0, 0.0, 0.0, 0.0, 0.0, 0.0, 0.0, 0.0, 0.0, 0.0, 0.0, 0.0, 0.0, 0.0, 0.0, 0.0, 0.0, 0.0, 0.0, 0.0, 0.0, 0.0, 0.0, 0.0, 0.0, 0.0, 0.0, 0.0, 0.0, 0.0, 0.0, 0.0, 0.0, 0.0, 0.0, 0.0, 0.0, 0.0, 0.0, 0.0, 0.0, 0.0, 0.0, 0.0, 0.0, 0.0, 0.0, 0.0, 0.0, 0.0, 0.0, 0.0, 0.0, 0.0, 0.0, 0.0, 0.0, 0.0, 0.0, 0.0, 0.0, 0.0, 0.0, 0.0, 0.0, 0.0, 0.0, 0.0, 0.0, 0.0, 0.0, 0.0, 0.0, 0.0, 0.0, 0.0, 0.0, 0.0, 0.0, 0.0, 0.0, 0.0, 0.0, 0.0, 0.0, 0.0, 0.0, 0.0, 0.0, 0.0, 0.0, 0.0, 0.0, 0.0, 0.0, 0.0, 0.0, 0.0, 0.0, 0.0, 0.0, 0.0, 0.0, 0.0, 0.0, 0.0, 0.0, 0.0, 0.0, 0.0, 0.0, 0.0, 0.0, 0.0, 0.0, 0.0, 0.0, 0.0, 0.0, 0.0, 0.0, 0.0, 0.0, 0.0, 0.0, 0.0, 0.0, 0.0, 0.0, 0.0, 0.0, 0.0, 0.0, 0.0, 0.0, 0.0, 0.0, 0.0, 0.0, 0.0, 0.0, 0.0, 0.0, 0.0, 0.0, 0.0, 0.0, 0.0, 0.0, 0.0, 0.0, 0.0, 0.0, 0.0, 0.0, 0.0, 0.0, 0.0, 0.0, 0.0, 0.0, 0.0, 0.0, 0.0, 0.0, 0.0, 0.0, 0.0, 0.0, 0.0, 0.0, 0.0, 0.0, 0.0, 0.0, 0.0, 0.0, 0.0, 0.0, 0.0, 0.0, 0.0, 0.0, 0.0, 0.0, 0.0, 0.0, 0.0, 0.0, 0.0, 0.0, 0.0, 0.0, 0.0, 0.0, 0.0, 0.0, 0.0, 0.0, 0.0, 0.0, 0.0, 0.0, 0.0, 0.0, 0.0, 0.0, 0.0, 0.0, 0.0, 0.0, 0.0, 0.0, 0.0, 0.0, 0.0, 0.0, 0.0, 0.0, 0.0, 0.0, 0.0, 0.0, 0.0, 0.0, 0.0, 0.0, 0.0, 0.0, 0.0, 0.0, 0.0, 0.0, 0.0, 0.0, 0.0, 0.0, 0.0, 0.0, 0.0, 0.0, 0.0, 0.0, 0.0, 0.0, 0.0, 0.0, 0.0, 0.0, 0.0, 0.0, 0.0, 0.0, 0.0, 0.0, 0.0, 0.0, 0.0, 0.0, 0.0, 0.0, 0.0, 0.0, 0.0, 0.0, 0.0, 0.0, 0.0, 0.0, 0.0, 0.0, 0.0, 0.0, 0.0, 0.0, 0.0, 0.0, 0.0, 0.0, 0.0, 0.0, 0.0, 0.0, 0.0, 0.0, 0.0, 0.0, 0.0, 0.0, 0.0, 0.0, 0.0, 0.0, 0.0, 0.0, 0.0, 0.0, 0.0, 0.0, 0.0, 0.0, 0.0, 0.0, 0.0, 0.0, 0.0, 0.0, 0.0, 0.0, 0.0, 0.0, 0.0, 0.0, 0.0, 0.0, 0.0, 0.0, 0.0, 0.0, 0.0, 0.0, 0.0, 0.0, 0.0, 0.0, 0.0, 0.0, 0.0, 0.0, 0.0, 0.0, 0.0, 0.0, 0.0, 0.0, 0.0, 0.0, 0.0, 0.0, 0.0, 0.0, 0.0, 0.0, 0.0, 0.0, 0.0, 0.0, 0.0, 0.0, 0.0, 0.0, 0.0, 0.0, 0.0, 0.0, 0.0, 0.0, 0.0, 0.0, 0.0, 0.0, 0.0, 0.0, 0.0, 0.0, 0.0, 0.0, 0.0, 0.0, 0.0, 0.0, 0.0, 0.0, 0.0, 0.0, 0.0, 0.0, 0.0, 0.0, 0.0, 0.0, 0.0, 0.0, 0.0, 0.0, 0.0, 0.0, 0.0, 0.0, 0.0, 0.0, 0.0, 0.0, 0.0, 0.0, 0.0, 0.0, 0.0, 0.0, 0.0, 0.0, 0.0, 0.0, 0.0, 0.0, 0.0, 0.0, 0.0, 0.0, 0.0, 0.0, 0.0, 0.0, 0.0, 0.0, 0.0, 0.0, 0.0, 0.0, 0.0, 0.0, 0.0, 0.0, 0.0, 0.0, 0.0, 0.0, 0.0, 0.0, 0.0, 0.0, 0.0, 0.0, 0.0, 0.0, 0.0, 0.0, 0.0, 0.0, 0.0, 0.0, 0.0, 0.0, 0.0, 0.0, 0.0, 0.0, 0.0, 0.0, 0.0, 0.0, 0.0, 0.0, 0.0, 0.0, 0.0, 0.0, 0.0, 0.0, 0.0, 0.0, 0.0, 0.0, 0.0, 0.0, 0.0, 0.0, 0.0, 0.0, 0.0, 0.0, 0.0, 0.0, 0.0, 0.0, 0.0, 0.0, 0.0, 0.0, 0.0, 0.0, 0.0, 0.0, 0.0, 0.0, 0.0, 0.0, 0.0, 0.0, 0.0, 0.0, 0.0, 0.0, 0.0, 0.0, 0.0, 0.0, 0.0, 0.0, 0.0, 0.0, 0.0, 0.0, 0.0, 0.0, 0.0, 0.0, 0.0, 0.0, 0.0, 0.0, 0.0, 0.0, 0.0, 0.0, 0.0, 0.0, 0.0, 0.0, 0.0, 0.0, 0.0, 0.0, 0.0, 0.0, 0.0, 0.0, 0.0, 0.0, 0.0, 0.0, 0.0, 0.0, 0.0, 0.0, 0.0, 0.0, 0.0, 0.0, 0.0, 0.0, 0.0, 0.0, 0.0, 0.0, 0.0, 0.0, 0.0, 0.0, 0.0, 0.0, 0.0, 0.0, 0.0, 0.0, 0.0, 0.0, 0.0, 0.0, 0.0, 0.0, 0.0, 0.0, 0.0, 0.0, 0.0, 0.0, 0.0, 0.0, 0.0, 0.0, 0.0, 0.0, 0.0, 0.0, 0.0, 0.0, 0.0, 0.0, 0.0, 0.0, 0.0, 0.0, 0.0, 0.0, 0.0, 0.0, 0.0, 0.0, 0.0, 0.0, 0.0, 0.0, 0.0, 0.0, 0.0, 0.0, 0.0, 0.0, 0.0, 0.0, 0.0, 0.0, 0.0, 0.0, 0.0, 0.0, 0.0, 0.0, 0.0, 0.0, 0.0, 0.0, 0.0, 0.0, 0.0, 0.0, 0.0, 0.0, 0.0, 0.0, 0.0, 0.0, 0.0, 0.0, 0.0, 0.0, 0.0, 0.0, 0.0, 0.0, 0.0, 0.0, 0.0, 0.0, 0.0, 0.0, 0.0, 0.0, 0.0, 0.0, 0.0, 0.0, 0.0, 0.0, 0.0, 0.0, 0.0, 0.0, 0.0, 0.0, 0.0, 0.0, 0.0, 0.0, 0.0, 0.0, 0.0, 0.0, 0.0, 0.0, 0.0, 0.0, 0.0, 0.0, 0.0, 0.0, 0.0, 0.0, 0.0, 0.0, 0.0, 0.0, 0.0, 0.0, 0.0, 0.0, 0.0, 0.0, 0.0, 0.0, 0.0, 0.0, 0.0, 0.0, 0.0, 0.0, 0.0, 0.0, 0.0, 0.0, 0.0, 0.0, 0.0, 0.0, 0.0, 0.0, 0.0, 0.0, 0.0, 0.0, 0.0, 0.0, 0.0, 0.0, 0.0, 0.0, 0.0, 0.0, 0.0, 0.0, 0.0, 0.0, 0.0, 0.0, 0.0, 0.0, 0.0, 0.0, 0.0, 0.0, 0.0, 0.0, 0.0, 0.0, 0.0, 0.0, 0.0, 0.0, 0.0, 0.0, 0.0, 0.0, 0.0, 0.0, 0.0, 0.0, 0.0, 0.0, 0.0, 0.0, 0.0, 0.0, 0.0, 0.0, 0.0, 0.0, 0.0, 0.0, 0.0, 0.0, 0.0, 0.0, 0.0, 0.0, 0.0, 0.0, 0.0, 0.0, 0.0, 0.0, 0.0, 0.0, 0.0, 0.0, 0.0, 0.0, 0.0, 0.0, 0.0, 0.0, 0.0, 0.0, 0.0, 0.0, 0.0, 0.0, 0.0, 0.0, 0.0, 0.0, 0.0, 0.0, 0.0, 0.0, 0.0, 0.0, 0.0, 0.0, 0.0, 0.0, 0.0, 0.0, 0.0, 0.0, 0.0, 0.0, 0.0, 0.0, 0.0, 0.0, 0.0, 0.0, 0.0, 0.0, 0.0, 0.0, 0.0, 0.0, 0.0, 0.0, 0.0, 0.0, 0.0, 0.0, 0.0, 0.0, 0.0, 0.0, 0.0, 0.0, 0.0, 0.0, 0.0, 0.0, 0.0, 0.0, 0.0, 0.0, 0.0, 0.0, 0.0, 0.0, 0.0, 0.0, 0.0, 0.0, 0.0, 0.0, 0.0, 0.0, 0.0, 0.0, 0.0, 0.0, 0.0, 0.0, 0.0, 0.0, 0.0, 0.0, 0.0, 0.0, 0.0, 0.0, 0.0, 0.0, 0.0, 0.0, 0.0, 0.0, 0.0, 0.0, 0.0, 0.0, 0.0, 0.0, 0.0, 0.0, 0.0, 0.0, 0.0, 0.0, 0.0, 0.0, 0.0, 0.0, 0.0, 0.0, 0.0, 0.0, 0.0, 0.0, 0.0, 0.0, 0.0, 0.0, 0.0, 0.0, 0.0, 0.0, 0.0, 0.0, 0.0, 0.0, 0.0, 0.0, 0.0, 0.0, 0.0, 0.0, 0.0, 0.0, 0.0, 0.0, 0.0, 0.0, 0.0, 0.0, 0.0, 0.0, 0.0, 0.0, 0.0, 0.0, 0.0, 0.0, 0.0, 0.0, 0.0, 0.0, 0.0, 0.0, 0.0, 0.0, 0.0, 0.0, 0.0, 0.0, 0.0, 0.0, 0.0, 0.0, 0.0, 0.0, 0.0, 0.0, 0.0, 0.0, 0.0, 0.0, 0.0, 0.0, 0.0, 0.0, 0.0, 0.0, 0.0, 0.0, 0.0, 0.0, 0.0, 0.0, 0.0, 0.0, 0.0, 0.0, 0.0, 0.0, 0.0, 0.0, 0.0, 0.0, 0.0, 0.0, 0.0, 0.0, 0.0, 0.0, 0.0, 0.0, 0.0, 0.0, 0.0, 0.0, 0.0, 0.0, 0.0, 0.0, 0.0, 0.0, 0.0, 0.0, 0.0, 0.0, 0.0, 0.0, 0.0, 0.0, 0.0, 0.0, 0.0, 0.0, 0.0, 0.0, 0.0, 0.0, 0.0, 0.0, 0.0, 0.0, 0.0, 0.0, 0.0, 0.0, 0.0, 0.0, 0.0, 0.0, 0.0, 0.0, 0.0, 0.0, 0.0, 0.0, 0.0, 0.0, 0.0, 0.0, 0.0, 0.0, 0.0, 0.0, 0.0, 0.0, 0.0, 0.0, 0.0, 0.0, 0.0, 0.0, 0.0, 0.0, 0.0, 0.0, 0.0, 0.0])
me_circle.use_remesh_fix_poles = True
me_circle.use_remesh_preserve_attributes = False
me_circle.use_mirror_vertex_groups = False
me_circle.update()
me_cylinder_002 = bpy.data.meshes.new('Cylinder.002')
me_cylinder_002.from_pydata([(-0.02501, -0.159, 0.9975), (0.3586, -0.159, 0.9312), (0.2191, 0.159, 0.9735), (0.2191, -0.159, 0.9735), (-0.02501, 0.159, 0.9975), (0.187, -0.1152, 1.174), (0.187, 0.1152, 1.174), (0.04562, 0.1152, 1.188), (0.04562, -0.1152, 1.188), (0.3586, 0.159, 0.9312), (0.6877, -0.159, 0.723), (0.575, 0.159, 0.8155), (0.575, -0.159, 0.8155), (0.622, -0.1152, 1.013), (0.622, 0.1152, 1.013), (0.4967, 0.1152, 1.08), (0.4967, -0.1152, 1.08), (0.6877, 0.159, 0.723), (0.912, -0.159, 0.4048), (0.8433, 0.159, 0.5334), (0.8433, -0.159, 0.5334), (0.9623, -0.1152, 0.6978), (0.9623, 0.1152, 0.6978), (0.8722, 0.1152, 0.8077), (0.8722, -0.1152, 0.8077), (0.912, 0.159, 0.4048), (0.9975, -0.159, 0.02501), (0.9832, 0.159, 0.1701), (0.9832, -0.159, 0.1701), (1.156, -0.1152, 0.2765), (1.156, 0.1152, 0.2765), (1.115, 0.1152, 0.4124), (1.115, -0.1152, 0.4124), (0.9975, 0.159, 0.02501), (0.9312, -0.159, -0.3586), (0.9735, 0.159, -0.2191), (0.9735, -0.159, -0.2191), (1.174, -0.1152, -0.187), (1.174, 0.1152, -0.187), (1.188, 0.1152, -0.04562), (1.188, -0.1152, -0.04562), (0.9312, 0.159, -0.3586), (0.723, -0.159, -0.6877), (0.8155, 0.159, -0.575), (0.8155, -0.159, -0.575), (1.013, -0.1152, -0.622), (1.013, 0.1152, -0.622), (1.08, 0.1152, -0.4967), (1.08, -0.1152, -0.4967), (0.723, 0.159, -0.6877), (0.4048, -0.159, -0.912), (0.5334, 0.159, -0.8433), (0.5334, -0.159, -0.8433), (0.6978, -0.1152, -0.9623), (0.6978, 0.1152, -0.9623), (0.8077, 0.1152, -0.8722), (0.8077, -0.1152, -0.8722), (0.4048, 0.159, -0.912), (0.02501, -0.159, -0.9975), (0.1701, 0.159, -0.9832), (0.1701, -0.159, -0.9832), (0.2765, -0.1152, -1.156), (0.2765, 0.1152, -1.156), (0.4124, 0.1152, -1.115), (0.4124, -0.1152, -1.115), (0.02501, 0.159, -0.9975), (-0.3586, -0.159, -0.9312), (-0.2191, 0.159, -0.9735), (-0.2191, -0.159, -0.9735), (-0.187, -0.1152, -1.174), (-0.187, 0.1152, -1.174), (-0.04562, 0.1152, -1.188), (-0.04562, -0.1152, -1.188), (-0.3586, 0.159, -0.9312), (-0.6877, -0.159, -0.723), (-0.575, 0.159, -0.8155), (-0.575, -0.159, -0.8155), (-0.622, -0.1152, -1.013), (-0.622, 0.1152, -1.013), (-0.4967, 0.1152, -1.08), (-0.4967, -0.1152, -1.08), (-0.6877, 0.159, -0.723), (-0.912, -0.159, -0.4048), (-0.8433, 0.159, -0.5334), (-0.8433, -0.159, -0.5334), (-0.9623, -0.1152, -0.6978), (-0.9623, 0.1152, -0.6978), (-0.8722, 0.1152, -0.8077), (-0.8722, -0.1152, -0.8077), (-0.912, 0.159, -0.4048), (-0.9975, -0.159, -0.02501), (-0.9832, 0.159, -0.1701), (-0.9832, -0.159, -0.1701), (-1.156, -0.1152, -0.2765), (-1.156, 0.1152, -0.2765), (-1.115, 0.1152, -0.4124), (-1.115, -0.1152, -0.4124), (-0.9975, 0.159, -0.02501), (-0.9312, -0.159, 0.3586), (-0.9735, 0.159, 0.2191), (-0.9735, -0.159, 0.2191), (-1.174, -0.1152, 0.187), (-1.174, 0.1152, 0.187), (-1.188, 0.1152, 0.04562), (-1.188, -0.1152, 0.04562), (-0.9312, 0.159, 0.3586), (-0.723, -0.159, 0.6877), (-0.8155, 0.159, 0.575), (-0.8155, -0.159, 0.575), (-1.013, -0.1152, 0.622), (-1.013, 0.1152, 0.622), (-1.08, 0.1152, 0.4967), (-1.08, -0.1152, 0.4967), (-0.723, 0.159, 0.6877), (-0.4048, -0.159, 0.912), (-0.5334, 0.159, 0.8433), (-0.5334, -0.159, 0.8433), (-0.6978, -0.1152, 0.9623), (-0.6978, 0.1152, 0.9623), (-0.8077, 0.1152, 0.8722), (-0.8077, -0.1152, 0.8722), (-0.4048, 0.159, 0.912), (-0.02501, -0.159, 0.9975), (-0.1701, 0.159, 0.9832), (-0.1701, -0.159, 0.9832), (-0.2765, -0.1152, 1.156), (-0.2765, 0.1152, 1.156), (-0.4124, 0.1152, 1.115), (-0.4124, -0.1152, 1.115), (-0.02501, 0.159, 0.9975)], [], [(9, 1, 3, 2), (3, 0, 8, 5), (6, 5, 8, 7), (2, 3, 5, 6), (0, 4, 7, 8), (4, 2, 6, 7), (17, 10, 12, 11), (12, 1, 16, 13), (14, 13, 16, 15), (11, 12, 13, 14), (1, 9, 15, 16), (9, 11, 14, 15), (25, 18, 20, 19), (20, 10, 24, 21), (22, 21, 24, 23), (19, 20, 21, 22), (10, 17, 23, 24), (17, 19, 22, 23), (33, 26, 28, 27), (28, 18, 32, 29), (30, 29, 32, 31), (27, 28, 29, 30), (18, 25, 31, 32), (25, 27, 30, 31), (41, 34, 36, 35), (36, 26, 40, 37), (38, 37, 40, 39), (35, 36, 37, 38), (26, 33, 39, 40), (33, 35, 38, 39), (49, 42, 44, 43), (44, 34, 48, 45), (46, 45, 48, 47), (43, 44, 45, 46), (34, 41, 47, 48), (41, 43, 46, 47), (57, 50, 52, 51), (52, 42, 56, 53), (54, 53, 56, 55), (51, 52, 53, 54), (42, 49, 55, 56), (49, 51, 54, 55), (65, 58, 60, 59), (60, 50, 64, 61), (62, 61, 64, 63), (59, 60, 61, 62), (50, 57, 63, 64), (57, 59, 62, 63), (73, 66, 68, 67), (68, 58, 72, 69), (70, 69, 72, 71), (67, 68, 69, 70), (58, 65, 71, 72), (65, 67, 70, 71), (81, 74, 76, 75), (76, 66, 80, 77), (78, 77, 80, 79), (75, 76, 77, 78), (66, 73, 79, 80), (73, 75, 78, 79), (89, 82, 84, 83), (84, 74, 88, 85), (86, 85, 88, 87), (83, 84, 85, 86), (74, 81, 87, 88), (81, 83, 86, 87), (97, 90, 92, 91), (92, 82, 96, 93), (94, 93, 96, 95), (91, 92, 93, 94), (82, 89, 95, 96), (89, 91, 94, 95), (105, 98, 100, 99), (100, 90, 104, 101), (102, 101, 104, 103), (99, 100, 101, 102), (90, 97, 103, 104), (97, 99, 102, 103), (113, 106, 108, 107), (108, 98, 112, 109), (110, 109, 112, 111), (107, 108, 109, 110), (98, 105, 111, 112), (105, 107, 110, 111), (121, 114, 116, 115), (116, 106, 120, 117), (118, 117, 120, 119), (115, 116, 117, 118), (106, 113, 119, 120), (113, 115, 118, 119), (129, 122, 124, 123), (124, 114, 128, 125), (126, 125, 128, 127), (123, 124, 125, 126), (114, 121, 127, 128), (121, 123, 126, 127)])
_uv = me_cylinder_002.uv_layers.new(name='UVMap')
_uv.uv.foreach_set('vector', [0.5, 0.5, 0.5, 1.0, 0.4688, 1.0, 0.4688, 0.5, 0.0, 0.0, 0.0, 0.0, 0.0, 0.0, 0.0, 0.0, 0.4688, 0.5, 0.4688, 1.0, 0.4375, 1.0, 0.4375, 0.5, 0.4688, 0.5, 0.4688, 1.0, 0.4688, 1.0, 0.4688, 0.5, 0.0, 0.0, 0.0, 0.0, 0.0, 0.0, 0.0, 0.0, 0.0, 0.0, 0.0, 0.0, 0.0, 0.0, 0.0, 0.0, 0.5, 0.5, 0.5, 1.0, 0.4688, 1.0, 0.4688, 0.5, 0.0, 0.0, 0.0, 0.0, 0.0, 0.0, 0.0, 0.0, 0.4688, 0.5, 0.4688, 1.0, 0.4375, 1.0, 0.4375, 0.5, 0.4688, 0.5, 0.4688, 1.0, 0.4688, 1.0, 0.4688, 0.5, 0.0, 0.0, 0.0, 0.0, 0.0, 0.0, 0.0, 0.0, 0.0, 0.0, 0.0, 0.0, 0.0, 0.0, 0.0, 0.0, 0.5, 0.5, 0.5, 1.0, 0.4688, 1.0, 0.4688, 0.5, 0.0, 0.0, 0.0, 0.0, 0.0, 0.0, 0.0, 0.0, 0.4688, 0.5, 0.4688, 1.0, 0.4375, 1.0, 0.4375, 0.5, 0.4688, 0.5, 0.4688, 1.0, 0.4688, 1.0, 0.4688, 0.5, 0.0, 0.0, 0.0, 0.0, 0.0, 0.0, 0.0, 0.0, 0.0, 0.0, 0.0, 0.0, 0.0, 0.0, 0.0, 0.0, 0.5, 0.5, 0.5, 1.0, 0.4688, 1.0, 0.4688, 0.5, 0.0, 0.0, 0.0, 0.0, 0.0, 0.0, 0.0, 0.0, 0.4688, 0.5, 0.4688, 1.0, 0.4375, 1.0, 0.4375, 0.5, 0.4688, 0.5, 0.4688, 1.0, 0.4688, 1.0, 0.4688, 0.5, 0.0, 0.0, 0.0, 0.0, 0.0, 0.0, 0.0, 0.0, 0.0, 0.0, 0.0, 0.0, 0.0, 0.0, 0.0, 0.0, 0.5, 0.5, 0.5, 1.0, 0.4688, 1.0, 0.4688, 0.5, 0.0, 0.0, 0.0, 0.0, 0.0, 0.0, 0.0, 0.0, 0.4688, 0.5, 0.4688, 1.0, 0.4375, 1.0, 0.4375, 0.5, 0.4688, 0.5, 0.4688, 1.0, 0.4688, 1.0, 0.4688, 0.5, 0.0, 0.0, 0.0, 0.0, 0.0, 0.0, 0.0, 0.0, 0.0, 0.0, 0.0, 0.0, 0.0, 0.0, 0.0, 0.0, 0.5, 0.5, 0.5, 1.0, 0.4688, 1.0, 0.4688, 0.5, 0.0, 0.0, 0.0, 0.0, 0.0, 0.0, 0.0, 0.0, 0.4688, 0.5, 0.4688, 1.0, 0.4375, 1.0, 0.4375, 0.5, 0.4688, 0.5, 0.4688, 1.0, 0.4688, 1.0, 0.4688, 0.5, 0.0, 0.0, 0.0, 0.0, 0.0, 0.0, 0.0, 0.0, 0.0, 0.0, 0.0, 0.0, 0.0, 0.0, 0.0, 0.0, 0.5, 0.5, 0.5, 1.0, 0.4688, 1.0, 0.4688, 0.5, 0.0, 0.0, 0.0, 0.0, 0.0, 0.0, 0.0, 0.0, 0.4688, 0.5, 0.4688, 1.0, 0.4375, 1.0, 0.4375, 0.5, 0.4688, 0.5, 0.4688, 1.0, 0.4688, 1.0, 0.4688, 0.5, 0.0, 0.0, 0.0, 0.0, 0.0, 0.0, 0.0, 0.0, 0.0, 0.0, 0.0, 0.0, 0.0, 0.0, 0.0, 0.0, 0.5, 0.5, 0.5, 1.0, 0.4688, 1.0, 0.4688, 0.5, 0.0, 0.0, 0.0, 0.0, 0.0, 0.0, 0.0, 0.0, 0.4688, 0.5, 0.4688, 1.0, 0.4375, 1.0, 0.4375, 0.5, 0.4688, 0.5, 0.4688, 1.0, 0.4688, 1.0, 0.4688, 0.5, 0.0, 0.0, 0.0, 0.0, 0.0, 0.0, 0.0, 0.0, 0.0, 0.0, 0.0, 0.0, 0.0, 0.0, 0.0, 0.0, 0.5, 0.5, 0.5, 1.0, 0.4688, 1.0, 0.4688, 0.5, 0.0, 0.0, 0.0, 0.0, 0.0, 0.0, 0.0, 0.0, 0.4688, 0.5, 0.4688, 1.0, 0.4375, 1.0, 0.4375, 0.5, 0.4688, 0.5, 0.4688, 1.0, 0.4688, 1.0, 0.4688, 0.5, 0.0, 0.0, 0.0, 0.0, 0.0, 0.0, 0.0, 0.0, 0.0, 0.0, 0.0, 0.0, 0.0, 0.0, 0.0, 0.0, 0.5, 0.5, 0.5, 1.0, 0.4688, 1.0, 0.4688, 0.5, 0.0, 0.0, 0.0, 0.0, 0.0, 0.0, 0.0, 0.0, 0.4688, 0.5, 0.4688, 1.0, 0.4375, 1.0, 0.4375, 0.5, 0.4688, 0.5, 0.4688, 1.0, 0.4688, 1.0, 0.4688, 0.5, 0.0, 0.0, 0.0, 0.0, 0.0, 0.0, 0.0, 0.0, 0.0, 0.0, 0.0, 0.0, 0.0, 0.0, 0.0, 0.0, 0.5, 0.5, 0.5, 1.0, 0.4688, 1.0, 0.4688, 0.5, 0.0, 0.0, 0.0, 0.0, 0.0, 0.0, 0.0, 0.0, 0.4688, 0.5, 0.4688, 1.0, 0.4375, 1.0, 0.4375, 0.5, 0.4688, 0.5, 0.4688, 1.0, 0.4688, 1.0, 0.4688, 0.5, 0.0, 0.0, 0.0, 0.0, 0.0, 0.0, 0.0, 0.0, 0.0, 0.0, 0.0, 0.0, 0.0, 0.0, 0.0, 0.0, 0.5, 0.5, 0.5, 1.0, 0.4688, 1.0, 0.4688, 0.5, 0.0, 0.0, 0.0, 0.0, 0.0, 0.0, 0.0, 0.0, 0.4688, 0.5, 0.4688, 1.0, 0.4375, 1.0, 0.4375, 0.5, 0.4688, 0.5, 0.4688, 1.0, 0.4688, 1.0, 0.4688, 0.5, 0.0, 0.0, 0.0, 0.0, 0.0, 0.0, 0.0, 0.0, 0.0, 0.0, 0.0, 0.0, 0.0, 0.0, 0.0, 0.0, 0.5, 0.5, 0.5, 1.0, 0.4688, 1.0, 0.4688, 0.5, 0.0, 0.0, 0.0, 0.0, 0.0, 0.0, 0.0, 0.0, 0.4688, 0.5, 0.4688, 1.0, 0.4375, 1.0, 0.4375, 0.5, 0.4688, 0.5, 0.4688, 1.0, 0.4688, 1.0, 0.4688, 0.5, 0.0, 0.0, 0.0, 0.0, 0.0, 0.0, 0.0, 0.0, 0.0, 0.0, 0.0, 0.0, 0.0, 0.0, 0.0, 0.0, 0.5, 0.5, 0.5, 1.0, 0.4688, 1.0, 0.4688, 0.5, 0.0, 0.0, 0.0, 0.0, 0.0, 0.0, 0.0, 0.0, 0.4688, 0.5, 0.4688, 1.0, 0.4375, 1.0, 0.4375, 0.5, 0.4688, 0.5, 0.4688, 1.0, 0.4688, 1.0, 0.4688, 0.5, 0.0, 0.0, 0.0, 0.0, 0.0, 0.0, 0.0, 0.0, 0.0, 0.0, 0.0, 0.0, 0.0, 0.0, 0.0, 0.0, 0.5, 0.5, 0.5, 1.0, 0.4688, 1.0, 0.4688, 0.5, 0.0, 0.0, 0.0, 0.0, 0.0, 0.0, 0.0, 0.0, 0.4688, 0.5, 0.4688, 1.0, 0.4375, 1.0, 0.4375, 0.5, 0.4688, 0.5, 0.4688, 1.0, 0.4688, 1.0, 0.4688, 0.5, 0.0, 0.0, 0.0, 0.0, 0.0, 0.0, 0.0, 0.0, 0.0, 0.0, 0.0, 0.0, 0.0, 0.0, 0.0, 0.0, 0.5, 0.5, 0.5, 1.0, 0.4688, 1.0, 0.4688, 0.5, 0.0, 0.0, 0.0, 0.0, 0.0, 0.0, 0.0, 0.0, 0.4688, 0.5, 0.4688, 1.0, 0.4375, 1.0, 0.4375, 0.5, 0.4688, 0.5, 0.4688, 1.0, 0.4688, 1.0, 0.4688, 0.5, 0.0, 0.0, 0.0, 0.0, 0.0, 0.0, 0.0, 0.0, 0.0, 0.0, 0.0, 0.0, 0.0, 0.0, 0.0, 0.0])
me_cylinder_002.use_remesh_fix_poles = True
me_cylinder_002.use_remesh_preserve_attributes = False
me_cylinder_002.update()
me_circle_001 = bpy.data.meshes.new('Circle.001')
me_circle_001.from_pydata([(3.258e-07, 1.685, -1.0), (0.1951, 1.666, -0.9808), (-0.5556, 1.615, 0.8315), (-0.7071, 1.569, 0.7071), (0.3827, 1.647, 0.9239), (0.1951, 1.666, 0.9808), (0.3827, 1.647, -0.9239), (-0.8315, 1.531, 0.5556), (-7.105e-15, 1.685, 1.0), (0.4793, 1.638, -0.8722), (0.5556, 1.615, -0.8315), (-0.9239, 1.503, 0.3827), (0.7071, 1.569, -0.7071), (-8.502e-08, 1.685, -1.0), (-8.502e-08, 1.685, 1.0), (-0.9402, 1.498, 0.3287), (-0.9808, 1.476, 0.1951), (0.4793, 1.638, 0.8722), (0.5556, 1.615, 0.8315), (0.8315, 1.531, -0.5556), (0.7071, 1.569, 0.7071), (0.9239, 1.503, -0.3827), (0.9403, 1.498, -0.3287), (0.9403, 1.498, 0.3287), (0.9239, 1.503, 0.3827), (-1.0, 1.466, -2.095e-07), (0.8315, 1.531, 0.5556), (1.0, 1.466, 6.806e-07), (0.9808, 1.476, -0.1951), (0.9808, 1.476, 0.1951), (-0.9402, 1.498, -0.3287), (-0.9808, 1.476, -0.1951), (-0.9239, 1.503, -0.3827), (-0.7071, 1.569, -0.7071), (-0.8315, 1.531, -0.5556), (-0.4793, 1.638, -0.8722), (-0.5556, 1.615, -0.8315), (-0.4793, 1.638, 0.8722), (-0.3827, 1.647, 0.9239), (-0.1951, 1.666, -0.9808), (-0.3827, 1.647, -0.9239), (-0.1951, 1.666, 0.9808)], [(13, 0), (0, 1), (1, 6), (6, 9), (17, 4), (4, 5), (5, 8), (8, 14), (20, 18), (18, 17), (9, 10), (10, 12), (12, 19), (19, 21), (21, 22), (23, 24), (24, 26), (26, 20), (29, 23), (22, 28), (28, 27), (27, 29), (15, 16), (16, 25), (25, 31), (31, 30), (36, 35), (37, 2), (2, 3), (3, 7), (7, 11), (11, 15), (30, 32), (32, 34), (34, 33), (33, 36), (39, 13), (14, 41), (41, 38), (38, 37), (35, 40), (40, 39)], [])
_uv = me_circle_001.uv_layers.new(name='UVMap')
_uv.uv.foreach_set('vector', [])
me_circle_001.use_remesh_fix_poles = True
me_circle_001.use_remesh_preserve_attributes = False
me_circle_001.use_mirror_vertex_groups = False
me_circle_001.update()

# ---- curves / text
cu_beziercircle = bpy.data.curves.new('BezierCircle', 'CURVE')
cu_beziercircle.dimensions = '3D'
_sp = cu_beziercircle.splines.new('BEZIER'); _sp.bezier_points.add(3)
_sp.bezier_points.foreach_set('co', [-1.0, -0.1095, -1.499e-07, -3.477e-08, 0.1095, 1.0, 1.0, -0.1095, 7.402e-07, 2.911e-07, 0.1095, -1.0])
_sp.bezier_points.foreach_set('handle_left', [-1.0, -0.1095, -0.5587, -0.5587, 0.1095, 1.0, 1.0, -0.1095, 0.5587, 0.5587, 0.1095, -1.0])
_sp.bezier_points.foreach_set('handle_right', [-1.0, -0.1095, 0.5587, 0.5587, 0.1095, 1.0, 1.0, -0.1095, -0.5587, -0.5587, 0.1095, -1.0])
for _p, _l, _r in zip(_sp.bezier_points, ['AUTO', 'AUTO', 'AUTO', 'AUTO'], ['AUTO', 'AUTO', 'AUTO', 'AUTO']): _p.handle_left_type = _l; _p.handle_right_type = _r
_sp.order_u = 0
_sp.order_v = 0
_sp.use_cyclic_u = True
cu_beziercircle.use_path = True
cu_beziercircle.use_path_follow = True
cu_beziercircle.use_path_clamp = True
cu_beziercircle.eval_time = 150.0
cu_beziercircle.fill_mode = 'FULL'
arm_armature = bpy.data.armatures.new('Armature')  # bones are not reproduced

# ---- objects
ob_cylinder = bpy.data.objects.new('Cylinder', me_cylinder)
ob_circle = bpy.data.objects.new('Circle', me_circle)
ob_beziercircle = bpy.data.objects.new('BezierCircle', cu_beziercircle)
ob_armature = bpy.data.objects.new('Armature', arm_armature)
ob_empty = bpy.data.objects.new('Empty', None)
ob_empty_001 = bpy.data.objects.new('Empty.001', None)
ob_empty_002 = bpy.data.objects.new('Empty.002', None)
ob_empty_003 = bpy.data.objects.new('Empty.003', None)
ob_empty_004 = bpy.data.objects.new('Empty.004', None)
ob_empty_005 = bpy.data.objects.new('Empty.005', None)
ob_empty_006 = bpy.data.objects.new('Empty.006', None)
ob_empty_007 = bpy.data.objects.new('Empty.007', None)
ob_empty_008 = bpy.data.objects.new('Empty.008', None)
ob_empty_009 = bpy.data.objects.new('Empty.009', None)
ob_empty_010 = bpy.data.objects.new('Empty.010', None)
ob_empty_011 = bpy.data.objects.new('Empty.011', None)
ob_empty_012 = bpy.data.objects.new('Empty.012', None)
ob_empty_013 = bpy.data.objects.new('Empty.013', None)
ob_empty_014 = bpy.data.objects.new('Empty.014', None)
ob_empty_015 = bpy.data.objects.new('Empty.015', None)
ob_empty_016 = bpy.data.objects.new('Empty.016', None)
ob_empty_017 = bpy.data.objects.new('Empty.017', None)
ob_cylinder_001 = bpy.data.objects.new('Cylinder.001', me_cylinder_002)
ob_circle_001 = bpy.data.objects.new('Circle.001', me_circle_001)

# ---- transforms, parenting, visibility, modifiers, constraints
ob_cylinder.location = (0.0, 0.0, 0.0)
ob_cylinder.hide_render = True
ob_cylinder.visible_camera = False
ob_cylinder.visible_diffuse = False
ob_cylinder.visible_glossy = False
ob_cylinder.visible_transmission = False
ob_cylinder.visible_volume_scatter = False
ob_cylinder.display_type = 'SOLID'
ob_cylinder.lineart.crease_threshold = 0.0
_m = ob_cylinder.modifiers.new('Solidify', 'SOLIDIFY')
_m.thickness = 0.13
_m.use_even_offset = True
_m = ob_cylinder.modifiers.new('Auto Smooth', 'NODES')
_m.node_group = ng_auto_smooth
_gi = [s.identifier for s in ng_auto_smooth.interface.items_tree if s.item_type == 'SOCKET' and s.in_out == 'INPUT']
_m[_gi[1]] = 0.5236  # Angle
ob_circle.parent = ob_armature
ob_circle.matrix_parent_inverse = Matrix(((1.0, -0.0, 0.0, 5.029e-08), (-0.0, 1.0, -0.0, -0.4062), (0.0, -0.0, 1.0, 5.588e-09), (-0.0, 0.0, -0.0, 1.0)))
ob_circle.location = (0.0, 0.4531, 0.0)
ob_circle.lineart.crease_threshold = 0.0
_vg = ob_circle.vertex_groups.new(name='zähne')
_vg = ob_circle.vertex_groups.new(name='Bone')
for _i, _w in zip([0, 1, 25, 26, 27, 28, 49, 50, 52, 79, 81, 82, 84, 111, 113, 114, 115, 126, 142, 143, 148, 150, 171, 172, 179, 182, 195, 196, 197, 198, 199], [0.8802, 0.1241, 0.12, 0.8946, 0.08874, 0.8889, 0.1119, 0.9029, 0.01947, 0.02033, 0.965, 0.9692, 0.007172, 0.01696, 0.9668, 0.9705, 0.0625, 0.0625, 0.09701, 0.8967, 0.1038, 0.9066, 0.007001, 0.9698, 0.01148, 0.9732, 0.9892, 0.99, 0.9957, 0.9959, 1.0]): _vg.add([_i], _w, 'REPLACE')
_vg = ob_circle.vertex_groups.new(name='Bone.001')
for _i, _w in zip([23, 24, 25, 26, 47, 48, 49, 50, 77, 79, 80, 82, 109, 111, 112, 114, 115, 126, 144, 146, 148, 150, 173, 176, 179, 200, 201, 202, 203, 204], [0.107, 0.8895, 0.8743, 0.09108, 0.09728, 0.8956, 0.883, 0.08458, 0.012, 0.9623, 0.9667, 0.002922, 0.00808, 0.9642, 0.9676, 0.0009353, 0.0625, 0.0625, 0.09418, 0.902, 0.8922, 0.08409, 0.003598, 0.9703, 0.967, 0.9871, 0.9878, 0.9935, 0.9937, 0.989]): _vg.add([_i], _w, 'REPLACE')
_vg = ob_circle.vertex_groups.new(name='Bone.002')
for _i, _w in zip([21, 22, 23, 24, 45, 46, 47, 48, 75, 77, 78, 80, 107, 109, 110, 112, 115, 126, 138, 140, 144, 146, 167, 169, 173, 176, 205, 206, 207, 208, 209], [0.1199, 0.8944, 0.8781, 0.1051, 0.1119, 0.9029, 0.8899, 0.09963, 0.01941, 0.9645, 0.9691, 0.01163, 0.01606, 0.9669, 0.9705, 0.01009, 0.0625, 0.0625, 0.1037, 0.9065, 0.8962, 0.09419, 0.01004, 0.9732, 0.9697, 0.004879, 0.9891, 0.9901, 0.9957, 0.9959, 1.0]): _vg.add([_i], _w, 'REPLACE')
_vg = ob_circle.vertex_groups.new(name='Bone.003')
for _i, _w in zip([20, 21, 22, 44, 45, 46, 75, 76, 78, 105, 107, 108, 110, 115, 121, 126, 127, 136, 138, 140, 165, 167, 194, 210, 211, 212, 213, 214], [0.8865, 0.8743, 0.09108, 0.8949, 0.8831, 0.08458, 0.9632, 0.9668, 0.002921, 0.00268, 0.9651, 0.9681, 0.0009378, 0.0625, 0.09145, 0.0625, 0.08019, 0.9005, 0.8923, 0.08409, 0.9712, 0.9684, 0.08293, 0.9869, 0.9878, 0.9953, 0.9955, 1.0]): _vg.add([_i], _w, 'REPLACE')
_vg = ob_circle.vertex_groups.new(name='Bone.004')
for _i, _w in zip([20, 44, 73, 74, 76, 103, 105, 106, 108, 115, 121, 122, 123, 126, 127, 128, 129, 136, 161, 163, 165, 192, 193, 194, 215, 216, 217, 218, 219], [0.1084, 0.1, 0.9714, 0.9646, 0.01243, 0.001434, 0.9688, 0.9587, 0.009854, 0.0625, 0.8924, 0.854, 0.08891, 0.0625, 0.9076, 0.8851, 0.07994, 0.09572, 0.9663, 0.9734, 0.004551, 0.08159, 0.886, 0.9072, 0.99, 0.9959, 0.9952, 0.9877, 1.0]): _vg.add([_i], _w, 'REPLACE')
_vg = ob_circle.vertex_groups.new(name='Bone.005')
for _i, _w in zip([18, 19, 42, 69, 71, 72, 74, 101, 103, 104, 106, 115, 122, 123, 124, 126, 128, 129, 134, 155, 157, 159, 161, 183, 192, 193, 220, 221, 222, 223, 224], [0.09155, 0.8913, 0.1243, 0.007595, 0.9716, 0.9673, 0.012, 0.01894, 0.9696, 0.9651, 0.02169, 0.0625, 0.127, 0.8955, 0.8804, 0.0625, 0.1013, 0.9076, 0.09801, 0.006274, 0.9702, 0.9738, 0.009292, 0.8976, 0.9085, 0.1026, 0.996, 0.9957, 0.9893, 0.99, 1.0]): _vg.add([_i], _w, 'REPLACE')
_vg = ob_circle.vertex_groups.new(name='Bone.006')
for _i, _w in zip([17, 18, 19, 39, 40, 41, 42, 67, 69, 70, 72, 99, 101, 102, 104, 115, 124, 126, 131, 134, 151, 152, 155, 157, 183, 190, 225, 226, 227, 228, 229], [0.09969, 0.8937, 0.0954, 0.8835, 0.1231, 0.8543, 0.8525, 0.01117, 0.9661, 0.9642, 0.006747, 0.01915, 0.9589, 0.9586, 0.009793, 0.0625, 0.1028, 0.0625, 0.1001, 0.8886, 0.9661, 0.00781, 0.9671, 0.002071, 0.09172, 0.886, 0.986, 0.9955, 0.9946, 0.9892, 1.0]): _vg.add([_i], _w, 'REPLACE')
_vg = ob_circle.vertex_groups.new(name='Bone.007')
for _i, _w in zip([15, 16, 17, 39, 40, 41, 65, 67, 68, 70, 97, 99, 100, 102, 115, 117, 125, 126, 131, 151, 152, 180, 188, 189, 190, 230, 231, 232, 233, 234], [0.08437, 0.8818, 0.8945, 0.1018, 0.852, 0.1211, 0.001298, 0.9663, 0.9634, 0.01158, 0.002462, 0.9589, 0.9572, 0.01897, 0.0625, 0.08859, 0.8487, 0.0625, 0.889, 0.007906, 0.9671, 0.9652, 0.08295, 0.8831, 0.1002, 0.9877, 0.9954, 0.9945, 0.9855, 1.0]): _vg.add([_i], _w, 'REPLACE')
_vg = ob_circle.vertex_groups.new(name='Bone.008')
for _i, _w in zip([13, 14, 15, 16, 38, 63, 65, 66, 68, 95, 97, 98, 100, 115, 116, 117, 125, 126, 141, 170, 174, 177, 180, 187, 188, 189, 235, 236, 237, 238, 239], [0.08873, 0.8889, 0.9029, 0.1123, 0.1241, 0.007171, 0.9697, 0.966, 0.01712, 0.01947, 0.9685, 0.9641, 0.02338, 0.0625, 0.8802, 0.8954, 0.1282, 0.0625, 0.09701, 0.007001, 0.9685, 0.972, 0.01213, 0.8966, 0.9069, 0.1067, 0.9898, 0.9942, 0.994, 0.9891, 0.9897]): _vg.add([_i], _w, 'REPLACE')
_vg = ob_circle.vertex_groups.new(name='Bone.009')
for _i, _w in zip([11, 12, 13, 14, 36, 37, 38, 61, 63, 64, 66, 93, 95, 96, 98, 115, 116, 126, 137, 139, 141, 166, 168, 170, 174, 187, 240, 241, 242, 243, 244], [0.09892, 0.8848, 0.8969, 0.09722, 0.102, 0.8516, 0.8522, 0.008627, 0.9659, 0.9633, 0.008423, 0.009347, 0.9581, 0.957, 0.01086, 0.0625, 0.1029, 0.0625, 0.09258, 0.8852, 0.8896, 0.002667, 0.9644, 0.9659, 0.003849, 0.09244, 0.9893, 0.9856, 0.9936, 0.9925, 0.9878]): _vg.add([_i], _w, 'REPLACE')
_vg = ob_circle.vertex_groups.new(name='Bone.010')
for _i, _w in zip([9, 10, 11, 12, 36, 37, 59, 61, 62, 64, 91, 93, 94, 96, 115, 118, 119, 126, 137, 139, 162, 164, 166, 168, 185, 186, 245, 246, 247, 248, 249], [0.09994, 0.8851, 0.8962, 0.1012, 0.8918, 0.1264, 0.01145, 0.9687, 0.9658, 0.01282, 0.01983, 0.9682, 0.9644, 0.02234, 0.0625, 0.8786, 0.1244, 0.0625, 0.9033, 0.1022, 0.008247, 0.9692, 0.972, 0.01061, 0.1009, 0.8949, 0.988, 0.9956, 0.9955, 0.9874, 1.0]): _vg.add([_i], _w, 'REPLACE')
_vg = ob_circle.vertex_groups.new(name='Bone.011')
for _i, _w in zip([8, 9, 10, 35, 43, 57, 59, 60, 62, 89, 91, 92, 94, 115, 118, 119, 120, 126, 158, 160, 162, 164, 184, 185, 186, 191, 250, 251, 252, 253, 254], [0.8833, 0.8955, 0.1107, 0.08857, 0.09621, 0.006853, 0.9666, 0.9638, 0.01496, 0.003713, 0.9593, 0.9575, 0.01685, 0.0625, 0.1147, 0.8536, 0.85, 0.0625, 0.0001569, 0.9655, 0.9674, 0.008453, 0.8841, 0.8899, 0.1011, 0.08703, 0.9879, 0.9954, 0.9945, 0.9859, 1.0]): _vg.add([_i], _w, 'REPLACE')
_vg = ob_circle.vertex_groups.new(name='Bone.012')
for _i, _w in zip([6, 7, 8, 33, 34, 35, 43, 55, 57, 58, 60, 87, 89, 90, 92, 115, 120, 126, 132, 135, 153, 156, 158, 160, 184, 191, 255, 256, 257, 258, 259], [0.1223, 0.8573, 0.1104, 0.1001, 0.8984, 0.8969, 0.8868, 0.01937, 0.9659, 0.9595, 0.01615, 0.01091, 0.968, 0.9667, 0.0228, 0.0625, 0.1274, 0.0625, 0.1001, 0.8921, 0.007804, 0.9669, 0.9701, 0.01146, 0.1057, 0.9018, 0.99, 0.9934, 0.9941, 0.9873, 0.989]): _vg.add([_i], _w, 'REPLACE')
_vg = ob_circle.vertex_groups.new(name='Bone.013')
for _i, _w in zip([4, 5, 6, 7, 31, 32, 33, 34, 53, 55, 56, 58, 85, 87, 88, 90, 115, 126, 132, 133, 135, 149, 153, 154, 156, 181, 260, 261, 262, 263, 264], [0.1147, 0.8525, 0.8536, 0.1218, 0.1114, 0.901, 0.8855, 0.08823, 0.01776, 0.9585, 0.9593, 0.01828, 0.01612, 0.9646, 0.9678, 0.006636, 0.0625, 0.0625, 0.8863, 0.8914, 0.09576, 0.1014, 0.9662, 0.968, 0.006223, 0.009982, 0.9857, 0.9897, 0.9946, 0.9957, 1.0]): _vg.add([_i], _w, 'REPLACE')
_vg = ob_circle.vertex_groups.new(name='Bone.014')
for _i, _w in zip([2, 3, 4, 5, 29, 30, 31, 32, 51, 53, 54, 56, 83, 85, 86, 88, 115, 126, 133, 145, 147, 149, 154, 175, 178, 181, 265, 266, 267, 268, 269], [0.1264, 0.8918, 0.8786, 0.1253, 0.1012, 0.8961, 0.8834, 0.08593, 0.02234, 0.9634, 0.9673, 0.01884, 0.01282, 0.9645, 0.9679, 0.005083, 0.0625, 0.0625, 0.09635, 0.1022, 0.9032, 0.8941, 0.005174, 0.01061, 0.9706, 0.9676, 0.9874, 0.9879, 0.9937, 0.9938, 0.9892]): _vg.add([_i], _w, 'REPLACE')
_vg = ob_circle.vertex_groups.new(name='Bone.015')
for _i, _w in zip([0, 1, 2, 3, 27, 28, 29, 30, 51, 52, 54, 81, 83, 84, 86, 113, 115, 126, 130, 142, 143, 145, 147, 171, 172, 175, 178, 270, 271, 272, 273, 274], [0.1028, 0.8522, 0.8516, 0.1021, 0.8969, 0.0972, 0.8848, 0.09894, 0.957, 0.9581, 0.01014, 0.01001, 0.9633, 0.9659, 0.009421, 0.00758, 0.0625, 0.0625, 1.0, 0.8896, 0.09238, 0.8852, 0.09263, 0.9659, 0.002512, 0.9644, 0.003921, 0.9856, 0.9893, 0.9925, 0.9936, 0.9878]): _vg.add([_i], _w, 'REPLACE')
_m = ob_circle.modifiers.new('Armature', 'ARMATURE')
_m.object = ob_armature
_m = ob_circle.modifiers.new('Curve', 'CURVE')
_m.object = ob_beziercircle
_m.vertex_group = 'zähne'
_m = ob_circle.modifiers.new('Auto Smooth', 'NODES')
_m.node_group = ng_auto_smooth
_gi = [s.identifier for s in ng_auto_smooth.interface.items_tree if s.item_type == 'SOCKET' and s.in_out == 'INPUT']
_m[_gi[1]] = 0.5236  # Angle
ob_beziercircle.location = (0.0, 0.0, 0.0)
ob_beziercircle.lineart.crease_threshold = 0.0
ob_armature.location = (4.574e-08, -0.002608, 3.746e-08)
ob_empty.parent = ob_empty_016
ob_empty.location = (0.0, 0.0, 0.0)
_c = ob_empty.constraints.new('FOLLOW_PATH'); _c.name = 'Follow Path'
_c.target = ob_beziercircle
_c.offset = -22.7
_c.use_curve_follow = True
ob_empty_001.parent = ob_empty_016
ob_empty_001.location = (0.0, 0.0, 0.0)
_c = ob_empty_001.constraints.new('FOLLOW_PATH'); _c.name = 'Follow Path'
_c.target = ob_beziercircle
_c.offset = -28.8
_c.use_curve_follow = True
ob_empty_002.parent = ob_empty_016
ob_empty_002.location = (0.0, 0.0, 0.0)
_c = ob_empty_002.constraints.new('FOLLOW_PATH'); _c.name = 'Follow Path'
_c.target = ob_beziercircle
_c.offset = -35.5
_c.use_curve_follow = True
ob_empty_003.parent = ob_empty_016
ob_empty_003.location = (0.0, 0.0, 0.0)
_c = ob_empty_003.constraints.new('FOLLOW_PATH'); _c.name = 'Follow Path'
_c.target = ob_beziercircle
_c.offset = 58.5
_c.use_curve_follow = True
ob_empty_004.parent = ob_empty_016
ob_empty_004.location = (0.0, 0.0, 0.0)
_c = ob_empty_004.constraints.new('FOLLOW_PATH'); _c.name = 'Follow Path'
_c.target = ob_beziercircle
_c.offset = 51.5
_c.use_curve_follow = True
ob_empty_005.parent = ob_empty_016
ob_empty_005.location = (0.0, 0.0, 0.0)
_c = ob_empty_005.constraints.new('FOLLOW_PATH'); _c.name = 'Follow Path'
_c.target = ob_beziercircle
_c.offset = 45.5
_c.use_curve_follow = True
ob_empty_006.parent = ob_empty_016
ob_empty_006.location = (0.0, 0.0, 0.0)
_c = ob_empty_006.constraints.new('FOLLOW_PATH'); _c.name = 'Follow Path'
_c.target = ob_beziercircle
_c.offset = 39.5
_c.use_curve_follow = True
ob_empty_007.parent = ob_empty_016
ob_empty_007.location = (0.0, 0.0, 0.0)
_c = ob_empty_007.constraints.new('FOLLOW_PATH'); _c.name = 'Follow Path'
_c.target = ob_beziercircle
_c.offset = 33.5
_c.use_curve_follow = True
ob_empty_008.parent = ob_empty_016
ob_empty_008.location = (0.0, 0.0, 0.0)
_c = ob_empty_008.constraints.new('FOLLOW_PATH'); _c.name = 'Follow Path'
_c.target = ob_beziercircle
_c.offset = 26.5
_c.use_curve_follow = True
ob_empty_009.parent = ob_empty_016
ob_empty_009.location = (0.0, 0.0, 0.0)
_c = ob_empty_009.constraints.new('FOLLOW_PATH'); _c.name = 'Follow Path'
_c.target = ob_beziercircle
_c.offset = 20.5
_c.use_curve_follow = True
ob_empty_010.parent = ob_empty_016
ob_empty_010.location = (0.0, 0.0, 0.0)
_c = ob_empty_010.constraints.new('FOLLOW_PATH'); _c.name = 'Follow Path'
_c.target = ob_beziercircle
_c.offset = 14.5
_c.use_curve_follow = True
ob_empty_011.parent = ob_empty_016
ob_empty_011.location = (0.0, 0.0, 0.0)
_c = ob_empty_011.constraints.new('FOLLOW_PATH'); _c.name = 'Follow Path'
_c.target = ob_beziercircle
_c.offset = 8.5
_c.use_curve_follow = True
ob_empty_012.parent = ob_empty_016
ob_empty_012.location = (0.0, 0.0, 0.0)
_c = ob_empty_012.constraints.new('FOLLOW_PATH'); _c.name = 'Follow Path'
_c.target = ob_beziercircle
_c.offset = 1.5
_c.use_curve_follow = True
ob_empty_013.parent = ob_empty_016
ob_empty_013.location = (0.0, 0.0, 0.0)
_c = ob_empty_013.constraints.new('FOLLOW_PATH'); _c.name = 'Follow Path'
_c.target = ob_beziercircle
_c.offset = -4.5
_c.use_curve_follow = True
ob_empty_014.parent = ob_empty_016
ob_empty_014.location = (0.0, 0.0, 0.0)
_c = ob_empty_014.constraints.new('FOLLOW_PATH'); _c.name = 'Follow Path'
_c.target = ob_beziercircle
_c.offset = -10.5
_c.use_curve_follow = True
ob_empty_015.parent = ob_empty_016
ob_empty_015.location = (0.0, 0.0, 0.0)
_c = ob_empty_015.constraints.new('FOLLOW_PATH'); _c.name = 'Follow Path'
_c.target = ob_beziercircle
_c.offset = -16.5
_c.use_curve_follow = True
ob_empty_016.location = (0.0, 0.0, 0.0)
ob_empty_017.location = (0.0, 0.0, 0.0)
ob_cylinder_001.location = (0.0, 2.264, 0.0)
ob_cylinder_001.rotation_euler = (0.0, -11.08, 0.0)
_vg = ob_cylinder_001.vertex_groups.new(name='Group')
_m = ob_cylinder_001.modifiers.new('SimpleDeform', 'SIMPLE_DEFORM')
_m.deform_method = 'BEND'
_m.factor = -0.9786
_m.angle = -0.9786
ob_circle_001.location = (0.0, 0.765, 0.0)
ob_circle_001.hide_render = True
ob_circle_001.visible_camera = False
ob_circle_001.visible_diffuse = False
ob_circle_001.visible_glossy = False
ob_circle_001.visible_transmission = False
ob_circle_001.visible_volume_scatter = False
ob_circle_001.display_type = 'SOLID'
ob_circle_001.lineart.crease_threshold = 0.0

# ---- collection membership
col_collection.objects.link(ob_cylinder)
col_collection.objects.link(ob_circle)
col_collection.objects.link(ob_beziercircle)
col_collection.objects.link(ob_armature)
col_collection.objects.link(ob_empty)
col_collection.objects.link(ob_empty_001)
col_collection.objects.link(ob_empty_002)
col_collection.objects.link(ob_empty_003)
col_collection.objects.link(ob_empty_004)
col_collection.objects.link(ob_empty_005)
col_collection.objects.link(ob_empty_006)
col_collection.objects.link(ob_empty_007)
col_collection.objects.link(ob_empty_008)
col_collection.objects.link(ob_empty_009)
col_collection.objects.link(ob_empty_010)
col_collection.objects.link(ob_empty_011)
col_collection.objects.link(ob_empty_012)
col_collection.objects.link(ob_empty_013)
col_collection.objects.link(ob_empty_014)
col_collection.objects.link(ob_empty_015)
col_collection.objects.link(ob_empty_016)
col_collection.objects.link(ob_empty_017)
col_collection.objects.link(ob_cylinder_001)
col_collection_2.objects.link(ob_circle_001)

# ---- scene / render settings (as saved in the file)
scene.frame_start = 1; scene.frame_end = 250; scene.frame_set(150)
scene.render.engine = 'BLENDER_EEVEE_NEXT'
scene.cycles.use_denoising = False
scene.cycles.samples = 128
scene.cycles.sampling_pattern = 'TABULATED_SOBOL'
scene.cycles.use_adaptive_sampling = False
scene.cycles.use_light_tree = False
scene.view_settings.view_transform = 'Filmic'
bpy.context.view_layer.update()

# ---- added for rendering (the .blend has no active camera and no usable light): camera, sun
cam_auto = bpy.data.cameras.new('AutoCamera')
cam_auto.lens = 50.0
cam_auto.sensor_width = 36.0
cam_auto.clip_end = 1000.0
ob_auto_camera = bpy.data.objects.new('AutoCamera', cam_auto)
scene.collection.objects.link(ob_auto_camera)
ob_auto_camera.location = (6.17048, -6.74786, 4.93639)
ob_auto_camera.rotation_euler = (1.09748, -7.21219e-08, 0.694738)
scene.camera = ob_auto_camera
light_auto_sun = bpy.data.lights.new('AutoSun', 'SUN')
light_auto_sun.energy = 3.0
light_auto_sun.angle = 0.0523599
ob_auto_sun = bpy.data.objects.new('AutoSun', light_auto_sun)
scene.collection.objects.link(ob_auto_sun)
ob_auto_sun.rotation_euler = (0.872665, 0.174533, 0.523599)
bpy.context.view_layer.update()
